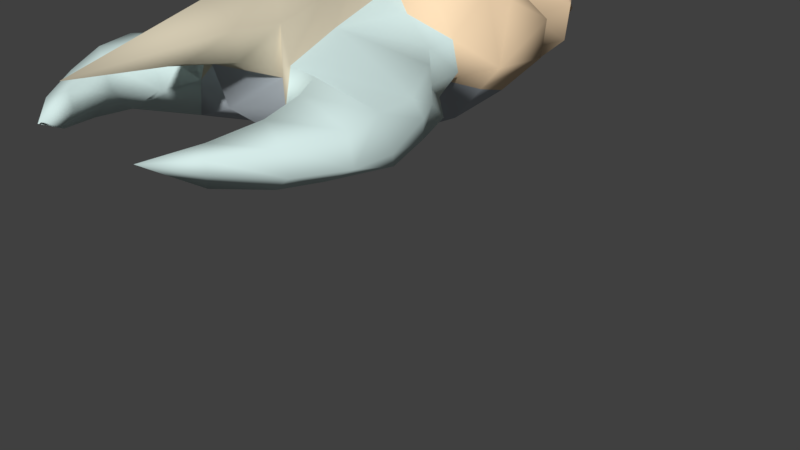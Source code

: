 # Source: SD_v_hgun.blend  (saved by Blender 2.79.0; exported with 4.5.12 LTS)
import bpy
from mathutils import Matrix  # noqa: F401  (used for matrix-valued properties, if any)

bpy.ops.wm.read_factory_settings(use_empty=True)
scene = bpy.context.scene
scene.name = 'v_hgun.qc'

# ---- collections
col_collection_1 = bpy.data.collections.new('Collection 1'); scene.collection.children.link(col_collection_1)

# ---- materials (node trees are filled in below, after node groups)
mat_hgun_bottom1_bmp = bpy.data.materials.new('HGUN_Bottom1.bmp')
mat_hgun_bottom1_bmp.alpha_threshold = 0.0
mat_hgun_bottom1_bmp.use_transparent_shadow = False
mat_hgun_bottom1_bmp.diffuse_color = (0.5106, 0.5649, 0.6113, 1.0)
mat_hgun_bottom1_bmp.roughness = 0.5
mat_hgun_cheek1_bmp = bpy.data.materials.new('HGUN_Cheek1.bmp')
mat_hgun_cheek1_bmp.alpha_threshold = 0.0
mat_hgun_cheek1_bmp.use_transparent_shadow = False
mat_hgun_cheek1_bmp.diffuse_color = (0.6757, 0.8376, 0.8178, 1.0)
mat_hgun_cheek1_bmp.roughness = 0.5
mat_hgun_horn1_bmp = bpy.data.materials.new('HGUN_Horn1.bmp')
mat_hgun_horn1_bmp.alpha_threshold = 0.0
mat_hgun_horn1_bmp.use_transparent_shadow = False
mat_hgun_horn1_bmp.diffuse_color = (0.6443, 0.58, 0.4368, 1.0)
mat_hgun_horn1_bmp.roughness = 0.5
mat_hgun_back1_bmp = bpy.data.materials.new('HGUN_Back1.bmp')
mat_hgun_back1_bmp.alpha_threshold = 0.0
mat_hgun_back1_bmp.use_transparent_shadow = False
mat_hgun_back1_bmp.diffuse_color = (0.9876, 0.7432, 0.4861, 1.0)
mat_hgun_back1_bmp.roughness = 0.5
mat_gordon_sleeve_bmp = bpy.data.materials.new('gordon_sleeve.bmp')
mat_gordon_sleeve_bmp.alpha_threshold = 0.0
mat_gordon_sleeve_bmp.use_transparent_shadow = False
mat_gordon_sleeve_bmp.diffuse_color = (0.6644, 0.6229, 0.6289, 1.0)
mat_gordon_sleeve_bmp.specular_color = (0.5, 0.5, 0.5)
mat_gordon_sleeve_bmp.roughness = 0.5
mat_gordon_sleeve_bmp.specular_intensity = 1.0

# ---- material node trees

# ---- world
world_world = bpy.data.worlds.new('World'); scene.world = world_world
world_world.color = (0.05088, 0.05088, 0.05088)
world_world.use_sun_shadow = False
world_world.sun_shadow_jitter_overblur = 0.0
world_world.cycles.sampling_method = 'MANUAL'

# ---- meshes
me_v_hgun_template_biped1 = bpy.data.meshes.new('v_Hgun_Template_Biped1')
me_v_hgun_template_biped1.from_pydata([(-0.606, -1.745, -4.005), (-3.656, -3.258, -3.628), (-4.706, -0.4709, -3.411), (-0.5871, -9.108, -2.348), (2.464, -3.221, -3.696), (3.514, -0.4409, -3.505), (4.402, 6.507, -1.434), (-0.5869, 7.822, -2.748), (-5.548, 6.477, -1.321), (-0.7887, -13.59, -0.09478), (-0.5285, -14.71, 2.6), (-2.79, -12.33, 1.844), (1.86, -12.35, 1.789), (2.611, -12.97, 0.5495), (3.933, -11.85, -2.156), (-5.097, -11.88, -2.055), (-3.569, -12.94, 0.6108), (6.701, 5.683, 0.2571), (5.351, 7.124, 0.2262), (2.852, 10.3, -1.566), (-0.5586, 12.24, -0.2579), (-3.998, 10.27, -1.49), (-4.729, 11.44, 0.4092), (-6.549, 7.238, 0.368), (-7.799, 5.651, 0.4171), (-6.568, 4.199, -0.9621), (-6.548, 1.369, -1.762), (-6.708, -0.9206, -1.027), (-5.559, -2.794, -0.2692), (-6.286, -4.087, -0.6867), (-7.908, -5.783, -0.8752), (6.752, -5.758, -1.046), (5.128, -4.062, -0.8088), (4.412, -2.76, -0.3842), (5.562, -0.8978, -1.16), (5.393, 1.399, -1.894), (5.432, 4.229, -1.104), (3.641, 11.47, 0.315), (-6.008, -2.93, 2.254), (-6.108, -5.07, 2.233), (-3.901, -4.326, 3.426), (-3.081, -8.5, 3.463), (-7.57, -6.553, 1.895), (-9.06, -9.734, 1.412), (-8.229, -7.154, 0.2997), (-9.509, -9.377, 0.5571), (-8.738, -8.949, -0.8175), (-9.897, -12.27, -0.1811), (-9.557, -11.75, -1.08), (-9.817, -14.83, -0.09305), (-7.616, -14.49, -1.531), (-8.408, -17.59, -0.02428), (-7.187, -17.16, -1.113), (-6.398, -20.43, 0.5948), (-5.788, -19.93, -0.5044), (-4.009, -22.38, 0.9649), (-5.088, -19.67, 0.5663), (-5.429, -19.59, 1.466), (-5.828, -16.9, 0.488), (-6.279, -16.86, 1.978), (-5.467, -14.19, -0.07956), (-5.969, -14.2, 2.32), (-5.371, -12.68, 2.605), (-3.221, -12.19, 2.611), (-9.469, -12.7, 1.859), (2.979, -4.16, 3.352), (1.919, -8.558, 3.426), (5.116, -4.994, 2.12), (6.41, -6.494, 1.884), (7.95, -9.801, 1.446), (7.121, -7.166, 0.2205), (8.311, -9.352, 0.362), (7.872, -8.933, -1.002), (8.786, -12.24, -0.3881), (8.407, -11.73, -1.278), (8.696, -14.8, -0.3002), (6.467, -14.46, -1.682), (7.293, -17.55, -0.2034), (6.043, -17.12, -1.264), (5.292, -20.4, 0.4629), (4.653, -19.89, -0.6271), (2.912, -22.35, 0.8898), (3.982, -19.64, 0.4626), (4.342, -19.55, 1.353), (4.722, -16.87, 0.3654), (5.211, -16.83, 1.846), (4.356, -14.16, -0.1827), (4.905, -14.17, 2.198), (4.31, -12.65, 2.494), (2.31, -12.22, 2.477), (8.385, -12.66, 1.661), (-6.269, -20.36, 1.135), (-8.189, -17.53, 1.336), (-9.389, -14.85, 1.677), (5.172, -20.32, 1.003), (7.102, -17.5, 1.156), (8.305, -14.82, 1.479), (-6.577, -5.238, 0.1522), (-6.427, -2.728, 0.3843), (5.477, -5.302, 0.1704), (5.317, -2.692, 0.2524), (5.216, -3.104, 2.132), (-1.942, -2.867, 4.343), (1.038, -2.907, 4.347), (-1.932, -6.297, 4.904), (-0.5125, -5.013, 5.452), (-2.392, -8.807, 4.95), (-0.4831, -10.31, 6.352), (-2.802, -12.39, 4.575), (-2.5, -14.8, 4.809), (-2.489, -14.75, 3.119), (-0.2996, -23.3, 4.129), (-0.5189, -17.45, 3.184), (0.9708, -17.49, 3.645), (1.441, -14.72, 3.071), (1.5, -14.77, 4.761), (1.948, -12.41, 4.521), (1.398, -8.776, 4.896), (0.9279, -6.268, 4.865), (-1.892, -0.5423, 5.145), (-0.4928, -0.6765, 5.843), (1.038, -0.5144, 5.105), (-0.4808, -14.79, 5.91), (-4.313, -2.861, 5.141), (-4.264, -0.5116, 5.903), (-3.252, -0.3032, 4.731), (-2.562, 3.804, 5.151), (-0.4926, 7.826, 5.512), (1.388, 3.775, 5.103), (1.548, 7.826, 5.164), (2.158, 3.468, 4.234), (4.209, 7.638, 3.875), (6.45, 6.52, 2.147), (5.97, 7.361, 2.297), (3.4, 8.616, 2.315), (2.77, 11.3, 2.284), (-0.5306, 11.81, 3.025), (0.9086, 8.813, 3.773), (-7.779, -0.7959, 0.4173), (-8.379, 2.339, 0.3467), (-8.07, 3.129, 2.327), (-6.999, 2.759, 0.3876), (-6.75, 3.549, 2.058), (-7.51, 6.5, 2.307), (-7.12, 7.499, 2.438), (-4.47, 8.59, 2.399), (-5.302, 7.659, 3.979), (-2.532, 7.802, 5.211), (-3.022, 3.595, 4.3), (-6.443, -0.5907, 4.832), (-6.831, 1.259, 3.548), (-5.922, 2.589, 4.108), (6.681, -0.7647, 0.2554), (5.625, -0.6454, 4.32), (5.799, 1.289, 3.406), (4.908, 2.619, 3.986), (7.01, 3.159, 2.157), (5.68, 3.579, 1.916), (5.891, 2.789, 0.2466), (-3.82, 11.28, 2.36), (-1.931, 8.789, 3.801), (4.855, 1.273, 5.751), (3.205, -0.7062, 5.368), (2.248, -0.2932, 4.734), (7.271, 2.369, 0.1775), (-5.652, -0.3003, 4.322), (-5.904, 1.068, 6.273), (4.636, -0.2753, 4.21), (3.275, -2.946, 4.657), (-2.688, 9.417, 0.0364), (-1.231, 12.82, -1.12), (-1.209, 9.471, -1.151), (-2.878, 12.78, 0.1379), (-2.718, 9.434, 1.524), (-2.619, 8.701, 1.463), (-2.608, 8.696, 0.2881), (-2.609, 8.7, 0.1547), (-2.59, 8.694, 0.01649), (-1.319, 8.68, -1.001), (0.06161, 9.478, -1.212), (0.1618, 8.66, -1.082), (0.07027, 8.665, -1.122), (1.186, 9.429, -0.5319), (1.45, 12.8, -0.557), (0.2005, 12.86, -1.331), (-0.9929, 8.671, -1.099), (-0.06797, 8.66, -1.141), (1.737, 9.45, 1.108), (1.539, 8.66, 1.319), (1.606, 8.656, 1.036), (1.242, 9.418, 2.415), (1.792, 12.72, 2.607), (1.984, 12.67, 1.029), (1.614, 9.433, 0.1492), (1.489, 8.655, 0.1899), (1.583, 8.651, 0.8973), (0.4486, 8.674, 2.798), (-0.2173, 8.684, 2.893), (0.6633, 8.669, 2.707), (-0.302, 8.687, 2.882), (-0.9127, 8.691, 2.82), (0.9896, 8.656, -0.5771), (-2.838, 12.78, 1.793), (-2.117, 12.8, 2.581), (-0.8659, 12.76, 3.232), (0.6466, 12.73, 3.287), (-1.463, 8.696, 2.62), (-1.533, 8.7, 2.585), (-2.168, 8.703, 2.2), (-2.35, 8.706, 1.996), (-2.833, 9.379, 1.477), (1.417, 9.36, 2.464), (1.097, 8.649, -0.4689), (1.411, 8.653, 0.03333), (-2.798, 8.708, 1.443), (-2.721, 8.706, 1.425), (1.306, 8.666, 2.381), (1.359, 8.663, 2.43), (1.161, 8.663, 2.333), (-1.243, 8.679, -1.071)], [], [(0, 1, 2), (0, 3, 1), (0, 4, 3), (0, 5, 4), (0, 6, 5), (0, 7, 6), (0, 8, 7), (0, 2, 8), (9, 10, 11), (9, 12, 10), (9, 13, 12), (9, 14, 13), (9, 3, 14), (9, 15, 3), (9, 16, 15), (9, 11, 16), (17, 6, 18), (18, 6, 19), (6, 7, 19), (19, 7, 20), (7, 21, 20), (20, 21, 22), (21, 23, 22), (8, 21, 7), (8, 23, 21), (8, 24, 23), (8, 25, 24), (8, 2, 25), (26, 2, 27), (27, 2, 28), (2, 1, 28), (28, 1, 29), (1, 30, 29), (31, 4, 32), (32, 4, 33), (4, 5, 33), (33, 5, 34), (5, 35, 34), (17, 36, 6), (6, 36, 5), (36, 35, 5), (20, 37, 19), (19, 37, 18), (2, 26, 25), (30, 1, 3), (4, 31, 3), (38, 39, 40), (40, 39, 41), (39, 42, 41), (41, 42, 43), (42, 44, 43), (43, 44, 45), (44, 46, 45), (45, 46, 47), (46, 48, 47), (47, 48, 49), (48, 50, 49), (49, 50, 51), (50, 52, 51), (51, 52, 53), (52, 54, 53), (53, 54, 55), (54, 56, 55), (55, 56, 57), (56, 58, 57), (57, 58, 59), (58, 60, 59), (59, 60, 61), (60, 16, 61), (61, 16, 62), (16, 63, 62), (62, 63, 64), (63, 43, 64), (64, 43, 45), (65, 66, 67), (67, 66, 68), (66, 69, 68), (68, 69, 70), (69, 71, 70), (70, 71, 72), (71, 73, 72), (72, 73, 74), (73, 75, 74), (74, 75, 76), (75, 77, 76), (76, 77, 78), (77, 79, 78), (78, 79, 80), (79, 81, 80), (80, 81, 82), (81, 83, 82), (82, 83, 84), (83, 85, 84), (84, 85, 86), (85, 87, 86), (86, 87, 13), (87, 88, 13), (13, 88, 89), (88, 90, 89), (89, 90, 69), (90, 71, 69), (55, 91, 53), (53, 91, 51), (91, 92, 51), (51, 92, 49), (92, 93, 49), (49, 93, 64), (93, 61, 64), (64, 61, 62), (79, 94, 81), (81, 94, 83), (94, 95, 83), (83, 95, 85), (95, 96, 85), (85, 96, 87), (96, 90, 87), (87, 90, 88), (97, 98, 29), (97, 39, 98), (97, 42, 39), (97, 44, 42), (97, 30, 44), (97, 29, 30), (99, 32, 100), (99, 31, 32), (99, 70, 31), (99, 68, 70), (99, 67, 68), (99, 100, 67), (55, 57, 91), (91, 57, 92), (57, 59, 92), (92, 59, 93), (59, 61, 93), (50, 58, 52), (50, 60, 58), (50, 16, 60), (50, 15, 16), (50, 48, 15), (76, 14, 74), (76, 13, 14), (76, 86, 13), (76, 84, 86), (76, 78, 84), (79, 77, 94), (94, 77, 95), (77, 75, 95), (95, 75, 96), (75, 90, 96), (46, 15, 48), (46, 3, 15), (46, 30, 3), (46, 44, 30), (72, 31, 70), (72, 3, 31), (72, 14, 3), (72, 74, 14), (49, 64, 47), (47, 64, 45), (52, 58, 54), (54, 58, 56), (100, 101, 67), (67, 101, 65), (75, 73, 90), (90, 73, 71), (78, 80, 84), (84, 80, 82), (98, 28, 29), (98, 39, 38), (102, 40, 41), (43, 63, 41), (33, 100, 32), (66, 65, 103), (89, 69, 66), (41, 104, 102), (102, 104, 105), (104, 106, 105), (105, 106, 107), (106, 108, 107), (107, 108, 109), (108, 110, 109), (109, 110, 111), (110, 112, 111), (111, 112, 113), (112, 114, 113), (113, 114, 115), (114, 116, 115), (115, 116, 107), (116, 117, 107), (107, 117, 105), (117, 118, 105), (105, 118, 103), (118, 66, 103), (110, 10, 112), (112, 10, 114), (10, 12, 114), (114, 12, 116), (12, 13, 116), (116, 13, 89), (11, 108, 16), (16, 108, 63), (108, 106, 63), (63, 106, 41), (106, 104, 41), (105, 119, 102), (105, 120, 119), (105, 121, 120), (105, 103, 121), (109, 122, 107), (107, 122, 115), (122, 111, 115), (115, 111, 113), (118, 117, 66), (66, 117, 89), (117, 116, 89), (10, 110, 11), (11, 110, 108), (122, 109, 111), (123, 102, 124), (124, 102, 125), (102, 119, 125), (125, 119, 126), (119, 120, 126), (126, 120, 127), (120, 128, 127), (127, 128, 129), (128, 130, 129), (129, 130, 131), (130, 132, 131), (131, 132, 133), (132, 18, 133), (133, 18, 134), (18, 37, 134), (134, 37, 135), (37, 136, 135), (135, 136, 137), (136, 127, 137), (137, 127, 129), (28, 138, 27), (27, 138, 139), (138, 140, 139), (139, 140, 141), (140, 142, 141), (141, 142, 24), (142, 143, 24), (24, 143, 23), (143, 144, 23), (23, 144, 145), (144, 146, 145), (145, 146, 147), (146, 148, 147), (147, 148, 126), (148, 125, 126), (102, 123, 40), (40, 123, 38), (123, 149, 38), (38, 149, 138), (149, 150, 138), (138, 150, 140), (150, 151, 140), (140, 151, 142), (151, 148, 142), (142, 148, 143), (148, 146, 143), (143, 146, 144), (100, 152, 101), (101, 152, 153), (152, 154, 153), (153, 154, 155), (154, 156, 155), (155, 156, 157), (156, 158, 157), (157, 158, 17), (158, 36, 17), (20, 22, 136), (136, 22, 159), (22, 145, 159), (159, 145, 160), (145, 147, 160), (160, 147, 127), (147, 126, 127), (153, 155, 161), (161, 155, 162), (155, 130, 162), (162, 130, 163), (130, 128, 163), (163, 128, 121), (128, 120, 121), (33, 34, 152), (152, 34, 164), (34, 35, 164), (164, 35, 158), (35, 36, 158), (165, 124, 166), (165, 123, 124), (165, 149, 123), (165, 166, 149), (151, 124, 148), (151, 166, 124), (151, 149, 166), (151, 150, 149), (167, 161, 162), (167, 153, 161), (167, 168, 153), (167, 162, 168), (103, 163, 121), (103, 162, 163), (103, 168, 162), (103, 65, 168), (155, 157, 130), (130, 157, 132), (157, 17, 132), (132, 17, 18), (134, 131, 133), (134, 129, 131), (134, 137, 129), (134, 135, 137), (139, 141, 26), (26, 141, 25), (141, 24, 25), (158, 156, 164), (164, 156, 152), (156, 154, 152), (28, 98, 138), (138, 98, 38), (127, 136, 160), (160, 136, 159), (153, 168, 101), (101, 168, 65), (27, 139, 26), (124, 125, 148), (22, 23, 145), (20, 136, 37), (33, 152, 100), (169, 170, 171), (169, 172, 170), (169, 173, 172), (169, 174, 173), (169, 175, 174), (169, 176, 175), (169, 177, 176), (169, 178, 177), (169, 171, 178), (179, 180, 181), (179, 182, 180), (179, 183, 182), (179, 184, 183), (179, 170, 184), (179, 171, 170), (179, 185, 171), (179, 186, 185), (179, 181, 186), (187, 188, 189), (187, 190, 188), (187, 191, 190), (187, 192, 191), (187, 193, 192), (187, 194, 193), (187, 195, 194), (187, 189, 195), (196, 197, 198), (198, 197, 188), (197, 199, 188), (188, 199, 195), (199, 200, 195), (195, 200, 201), (200, 180, 201), (202, 203, 172), (172, 203, 170), (203, 204, 170), (170, 204, 192), (204, 205, 192), (192, 205, 191), (203, 206, 204), (203, 207, 206), (203, 208, 207), (203, 209, 208), (203, 210, 209), (203, 202, 210), (175, 178, 207), (207, 178, 206), (178, 185, 206), (206, 185, 200), (185, 180, 200), (205, 211, 191), (205, 198, 211), (205, 196, 198), (205, 197, 196), (205, 204, 197), (193, 183, 192), (193, 182, 183), (193, 212, 182), (193, 213, 212), (193, 194, 213), (208, 209, 207), (207, 209, 174), (209, 214, 174), (174, 214, 215), (191, 211, 190), (190, 211, 216), (211, 217, 216), (214, 210, 215), (215, 210, 173), (210, 202, 173), (188, 218, 198), (198, 218, 217), (218, 216, 217), (212, 213, 201), (201, 213, 195), (213, 194, 195), (212, 201, 182), (182, 201, 180), (192, 183, 170), (170, 183, 184), (185, 219, 171), (171, 219, 178), (181, 180, 186), (186, 180, 185), (176, 177, 175), (175, 177, 178), (198, 217, 211), (204, 206, 200), (204, 200, 199), (174, 215, 173), (172, 173, 202), (218, 190, 216), (209, 210, 214), (195, 189, 188), (178, 219, 185), (207, 174, 175), (197, 204, 199), (188, 190, 218)])
me_v_hgun_template_biped1.polygons.foreach_set('use_smooth', [True] * 432)
me_v_hgun_template_biped1.polygons.foreach_set('material_index', [0, 0, 0, 0, 0, 0, 0, 0, 0, 0, 0, 0, 0, 0, 0, 0, 0, 0, 0, 0, 0, 0, 0, 0, 0, 0, 0, 0, 0, 0, 0, 0, 0, 0, 0, 0, 0, 0, 0, 0, 0, 0, 0, 0, 0, 0, 1, 1, 1, 1, 1, 1, 1, 1, 1, 1, 1, 1, 1, 1, 1, 1, 1, 1, 1, 1, 1, 1, 1, 1, 1, 1, 1, 1, 1, 1, 1, 1, 1, 1, 1, 1, 1, 1, 1, 1, 1, 1, 1, 1, 1, 1, 1, 1, 1, 1, 1, 1, 1, 1, 1, 1, 1, 1, 1, 1, 1, 1, 1, 1, 1, 1, 1, 1, 1, 1, 1, 1, 1, 1, 1, 1, 1, 1, 1, 1, 1, 1, 1, 1, 1, 1, 1, 1, 1, 1, 1, 1, 1, 1, 1, 1, 1, 1, 1, 1, 1, 1, 1, 1, 1, 1, 1, 1, 1, 1, 1, 1, 1, 1, 1, 1, 1, 1, 1, 1, 1, 1, 1, 1, 1, 1, 1, 1, 2, 2, 2, 2, 2, 2, 2, 2, 2, 2, 2, 2, 2, 2, 2, 2, 2, 2, 2, 2, 2, 2, 2, 2, 2, 2, 2, 2, 2, 2, 2, 2, 2, 2, 2, 2, 2, 2, 2, 2, 2, 2, 2, 2, 3, 3, 3, 3, 3, 3, 3, 3, 3, 3, 3, 3, 3, 3, 3, 3, 3, 3, 3, 3, 3, 3, 3, 3, 3, 3, 3, 3, 3, 3, 3, 3, 3, 3, 3, 3, 3, 3, 3, 3, 3, 3, 3, 3, 3, 3, 3, 3, 3, 3, 3, 3, 3, 3, 3, 3, 3, 3, 3, 3, 3, 3, 3, 3, 3, 3, 3, 3, 3, 3, 3, 3, 3, 3, 3, 3, 3, 3, 3, 3, 3, 3, 3, 3, 3, 3, 3, 3, 3, 3, 3, 3, 3, 3, 3, 3, 3, 3, 3, 3, 3, 3, 3, 3, 3, 3, 3, 3, 3, 3, 3, 3, 3, 3, 3, 3, 4, 4, 4, 4, 4, 4, 4, 4, 4, 4, 4, 4, 4, 4, 4, 4, 4, 4, 4, 4, 4, 4, 4, 4, 4, 4, 4, 4, 4, 4, 4, 4, 4, 4, 4, 4, 4, 4, 4, 4, 4, 4, 4, 4, 4, 4, 4, 4, 4, 4, 4, 4, 4, 4, 4, 4, 4, 4, 4, 4, 4, 4, 4, 4, 4, 4, 4, 4, 4, 4, 4, 4, 4, 4, 4, 4, 4, 4, 4, 4, 4, 4, 4, 4, 4, 4, 4, 4, 4, 4, 4, 4, 4, 4, 4, 4, 4, 4])
_k = set([(123, 124), (123, 149), (124, 166), (149, 166), (153, 161), (153, 168), (161, 162), (162, 168), (173, 174), (173, 202), (190, 191), (190, 218), (191, 211), (199, 204), (200, 204), (202, 210), (210, 214), (211, 217)])
me_v_hgun_template_biped1.attributes.new('sharp_edge', 'BOOLEAN', 'EDGE').data.foreach_set('value', [ (min(e.vertices), max(e.vertices)) in _k for e in me_v_hgun_template_biped1.edges])
_uv = me_v_hgun_template_biped1.uv_layers.new(name='UVMap')
_uv.uv.foreach_set('vector', [0.4844, 0.5781, 0.6875, 0.625, 0.7656, 0.5312, 0.4844, 0.5781, 0.4844, 0.8125, 0.6875, 0.625, 0.4844, 0.5781, 0.2812, 0.625, 0.4844, 0.8125, 0.4844, 0.5781, 0.2031, 0.5312, 0.2812, 0.625, 0.4844, 0.5781, 0.1562, 0.2969, 0.2031, 0.5312, 0.4844, 0.5781, 0.4844, 0.25, 0.1562, 0.2969, 0.4844, 0.5781, 0.8125, 0.2969, 0.4844, 0.25, 0.4844, 0.5781, 0.7656, 0.5312, 0.8125, 0.2969, 0.5, 0.9531, 0.4844, 1.0, 0.6406, 0.9219, 0.5, 0.9531, 0.3281, 0.9219, 0.4844, 1.0, 0.5, 0.9531, 0.2656, 0.9375, 0.3281, 0.9219, 0.5, 0.9531, 0.1875, 0.9062, 0.2656, 0.9375, 0.5, 0.9531, 0.4844, 0.8125, 0.1875, 0.9062, 0.5, 0.9531, 0.7812, 0.9062, 0.4844, 0.8125, 0.5, 0.9531, 0.6875, 0.9375, 0.7812, 0.9062, 0.5, 0.9531, 0.6406, 0.9219, 0.6875, 0.9375, 0.0, 0.3281, 0.1562, 0.2969, 0.09375, 0.2812, 0.09375, 0.2812, 0.1562, 0.2969, 0.25, 0.1562, 0.1562, 0.2969, 0.4844, 0.25, 0.25, 0.1562, 0.25, 0.1562, 0.4844, 0.25, 0.4844, 0.01562, 0.4844, 0.25, 0.7188, 0.1562, 0.4844, 0.01562, 0.4844, 0.01562, 0.7188, 0.1562, 0.7656, 0.09375, 0.7188, 0.1562, 0.8906, 0.2812, 0.7656, 0.09375, 0.8125, 0.2969, 0.7188, 0.1562, 0.4844, 0.25, 0.8125, 0.2969, 0.8906, 0.2812, 0.7188, 0.1562, 0.8125, 0.2969, 0.9688, 0.3281, 0.8906, 0.2812, 0.8125, 0.2969, 0.8906, 0.375, 0.9688, 0.3281, 0.8125, 0.2969, 0.7656, 0.5312, 0.8906, 0.375, 0.8906, 0.4688, 0.7656, 0.5312, 0.8906, 0.5469, 0.8906, 0.5469, 0.7656, 0.5312, 0.8125, 0.6094, 0.7656, 0.5312, 0.6875, 0.625, 0.8125, 0.6094, 0.8125, 0.6094, 0.6875, 0.625, 0.875, 0.6406, 0.6875, 0.625, 0.9844, 0.7031, 0.875, 0.6406, 0.0, 0.7031, 0.2812, 0.625, 0.09375, 0.6406, 0.09375, 0.6406, 0.2812, 0.625, 0.1562, 0.6094, 0.2812, 0.625, 0.2031, 0.5312, 0.1562, 0.6094, 0.1562, 0.6094, 0.2031, 0.5312, 0.07812, 0.5469, 0.2031, 0.5312, 0.07812, 0.4688, 0.07812, 0.5469, 0.0, 0.3281, 0.07812, 0.375, 0.1562, 0.2969, 0.1562, 0.2969, 0.07812, 0.375, 0.2031, 0.5312, 0.07812, 0.375, 0.07812, 0.4688, 0.2031, 0.5312, 0.4844, 0.01562, 0.2031, 0.09375, 0.25, 0.1562, 0.25, 0.1562, 0.2031, 0.09375, 0.09375, 0.2812, 0.7656, 0.5312, 0.8906, 0.4688, 0.8906, 0.375, 0.9844, 0.7031, 0.6875, 0.625, 0.4844, 0.8125, 0.2812, 0.625, 0.0, 0.7031, 0.4844, 0.8125, 0.5882, 0.979, 0.5882, 0.8741, 0.3676, 0.9091, 0.3676, 0.9091, 0.5882, 0.8741, 0.2647, 0.6993, 0.5882, 0.8741, 0.7353, 0.7832, 0.2647, 0.6993, 0.2647, 0.6993, 0.7353, 0.7832, 0.8824, 0.6434, 0.7353, 0.7832, 0.8088, 0.7692, 0.8824, 0.6434, 0.8824, 0.6434, 0.8088, 0.7692, 0.9265, 0.6573, 0.8088, 0.7692, 0.8529, 0.6783, 0.9265, 0.6573, 0.9265, 0.6573, 0.8529, 0.6783, 0.9412, 0.5175, 0.8529, 0.6783, 0.9118, 0.5385, 0.9412, 0.5175, 0.9412, 0.5175, 0.9118, 0.5385, 0.9265, 0.3846, 0.9118, 0.5385, 0.7059, 0.4056, 0.9265, 0.3846, 0.9265, 0.3846, 0.7059, 0.4056, 0.7794, 0.2517, 0.7059, 0.4056, 0.6618, 0.2727, 0.7794, 0.2517, 0.7794, 0.2517, 0.6618, 0.2727, 0.5735, 0.1049, 0.6618, 0.2727, 0.5147, 0.1329, 0.5735, 0.1049, 0.5735, 0.1049, 0.5147, 0.1329, 0.3382, 0.006993, 0.5147, 0.1329, 0.4412, 0.1469, 0.3382, 0.006993, 0.3382, 0.006993, 0.4412, 0.1469, 0.4706, 0.1469, 0.4412, 0.1469, 0.5294, 0.2867, 0.4706, 0.1469, 0.4706, 0.1469, 0.5294, 0.2867, 0.5735, 0.2867, 0.5294, 0.2867, 0.5, 0.4196, 0.5735, 0.2867, 0.5735, 0.2867, 0.5, 0.4196, 0.5441, 0.4196, 0.5, 0.4196, 0.3088, 0.4825, 0.5441, 0.4196, 0.5441, 0.4196, 0.3088, 0.4825, 0.4853, 0.4965, 0.3088, 0.4825, 0.2794, 0.5175, 0.4853, 0.4965, 0.4853, 0.4965, 0.2794, 0.5175, 0.8971, 0.4965, 0.2794, 0.5175, 0.8824, 0.6434, 0.8971, 0.4965, 0.8971, 0.4965, 0.8824, 0.6434, 0.9265, 0.6573, 0.3529, 0.9231, 0.2353, 0.6993, 0.5735, 0.8811, 0.5735, 0.8811, 0.2353, 0.6993, 0.7059, 0.8112, 0.2353, 0.6993, 0.8529, 0.6364, 0.7059, 0.8112, 0.7059, 0.8112, 0.8529, 0.6364, 0.7794, 0.7762, 0.8529, 0.6364, 0.8824, 0.6643, 0.7794, 0.7762, 0.7794, 0.7762, 0.8824, 0.6643, 0.8382, 0.6853, 0.8824, 0.6643, 0.9265, 0.5175, 0.8382, 0.6853, 0.8382, 0.6853, 0.9265, 0.5175, 0.8824, 0.5455, 0.9265, 0.5175, 0.8971, 0.3916, 0.8824, 0.5455, 0.8824, 0.5455, 0.8971, 0.3916, 0.6765, 0.4126, 0.8971, 0.3916, 0.75, 0.2517, 0.6765, 0.4126, 0.6765, 0.4126, 0.75, 0.2517, 0.6324, 0.2797, 0.75, 0.2517, 0.5441, 0.1119, 0.6324, 0.2797, 0.6324, 0.2797, 0.5441, 0.1119, 0.4853, 0.1399, 0.5441, 0.1119, 0.3088, 0.01399, 0.4853, 0.1399, 0.4853, 0.1399, 0.3088, 0.01399, 0.4265, 0.1538, 0.3088, 0.01399, 0.4559, 0.1538, 0.4265, 0.1538, 0.4265, 0.1538, 0.4559, 0.1538, 0.5, 0.2867, 0.4559, 0.1538, 0.5441, 0.2937, 0.5, 0.2867, 0.5, 0.2867, 0.5441, 0.2937, 0.4706, 0.4266, 0.5441, 0.2937, 0.5294, 0.4266, 0.4706, 0.4266, 0.4706, 0.4266, 0.5294, 0.4266, 0.2941, 0.4825, 0.5294, 0.4266, 0.4706, 0.4965, 0.2941, 0.4825, 0.2941, 0.4825, 0.4706, 0.4965, 0.2647, 0.5175, 0.4706, 0.4965, 0.8824, 0.4965, 0.2647, 0.5175, 0.2647, 0.5175, 0.8824, 0.4965, 0.8529, 0.6364, 0.8824, 0.4965, 0.8824, 0.6643, 0.8529, 0.6364, 0.3382, 0.006993, 0.5588, 0.1119, 0.5735, 0.1049, 0.5735, 0.1049, 0.5588, 0.1119, 0.7794, 0.2517, 0.5588, 0.1119, 0.75, 0.2517, 0.7794, 0.2517, 0.7794, 0.2517, 0.75, 0.2517, 0.9265, 0.3846, 0.75, 0.2517, 0.8824, 0.3846, 0.9265, 0.3846, 0.9265, 0.3846, 0.8824, 0.3846, 0.8971, 0.4965, 0.8824, 0.3846, 0.5441, 0.4196, 0.8971, 0.4965, 0.8971, 0.4965, 0.5441, 0.4196, 0.4853, 0.4965, 0.5441, 0.1119, 0.5294, 0.1189, 0.3088, 0.01399, 0.3088, 0.01399, 0.5294, 0.1189, 0.4559, 0.1538, 0.5294, 0.1189, 0.7353, 0.2587, 0.4559, 0.1538, 0.4559, 0.1538, 0.7353, 0.2587, 0.5441, 0.2937, 0.7353, 0.2587, 0.8529, 0.3916, 0.5441, 0.2937, 0.5441, 0.2937, 0.8529, 0.3916, 0.5294, 0.4266, 0.8529, 0.3916, 0.8824, 0.4965, 0.5294, 0.4266, 0.5294, 0.4266, 0.8824, 0.4965, 0.4706, 0.4965, 0.6324, 0.8601, 0.6324, 0.993, 0.6176, 0.9231, 0.6324, 0.8601, 0.5882, 0.8741, 0.6324, 0.993, 0.6324, 0.8601, 0.7353, 0.7832, 0.5882, 0.8741, 0.6324, 0.8601, 0.8088, 0.7692, 0.7353, 0.7832, 0.6324, 0.8601, 0.7794, 0.8392, 0.8088, 0.7692, 0.6324, 0.8601, 0.6176, 0.9231, 0.7794, 0.8392, 0.6176, 0.8671, 0.5882, 0.9301, 0.6029, 1.0, 0.6176, 0.8671, 0.75, 0.8462, 0.5882, 0.9301, 0.6176, 0.8671, 0.7794, 0.7762, 0.75, 0.8462, 0.6176, 0.8671, 0.7059, 0.8112, 0.7794, 0.7762, 0.6176, 0.8671, 0.5735, 0.8811, 0.7059, 0.8112, 0.6176, 0.8671, 0.6029, 1.0, 0.5735, 0.8811, 0.3382, 0.006993, 0.4706, 0.1469, 0.5588, 0.1119, 0.5588, 0.1119, 0.4706, 0.1469, 0.75, 0.2517, 0.4706, 0.1469, 0.5735, 0.2867, 0.75, 0.2517, 0.75, 0.2517, 0.5735, 0.2867, 0.8824, 0.3846, 0.5735, 0.2867, 0.5441, 0.4196, 0.8824, 0.3846, 0.7059, 0.4056, 0.5294, 0.2867, 0.6618, 0.2727, 0.7059, 0.4056, 0.5, 0.4196, 0.5294, 0.2867, 0.7059, 0.4056, 0.3088, 0.4825, 0.5, 0.4196, 0.7059, 0.4056, 0.4706, 0.5385, 0.3088, 0.4825, 0.7059, 0.4056, 0.9118, 0.5385, 0.4706, 0.5385, 0.6765, 0.4126, 0.4412, 0.5385, 0.8824, 0.5455, 0.6765, 0.4126, 0.2941, 0.4825, 0.4412, 0.5385, 0.6765, 0.4126, 0.4706, 0.4266, 0.2941, 0.4825, 0.6765, 0.4126, 0.5, 0.2867, 0.4706, 0.4266, 0.6765, 0.4126, 0.6324, 0.2797, 0.5, 0.2867, 0.5441, 0.1119, 0.75, 0.2517, 0.5294, 0.1189, 0.5294, 0.1189, 0.75, 0.2517, 0.7353, 0.2587, 0.75, 0.2517, 0.8971, 0.3916, 0.7353, 0.2587, 0.7353, 0.2587, 0.8971, 0.3916, 0.8529, 0.3916, 0.8971, 0.3916, 0.8824, 0.4965, 0.8529, 0.3916, 0.8529, 0.6783, 0.4706, 0.5385, 0.9118, 0.5385, 0.8529, 0.6783, 0.02941, 0.6713, 0.4706, 0.5385, 0.8529, 0.6783, 0.7794, 0.8392, 0.02941, 0.6713, 0.8529, 0.6783, 0.8088, 0.7692, 0.7794, 0.8392, 0.8382, 0.6853, 0.75, 0.8462, 0.7794, 0.7762, 0.8382, 0.6853, 0.0, 0.6783, 0.75, 0.8462, 0.8382, 0.6853, 0.4412, 0.5385, 0.0, 0.6783, 0.8382, 0.6853, 0.8824, 0.5455, 0.4412, 0.5385, 0.9265, 0.3846, 0.8971, 0.4965, 0.9412, 0.5175, 0.9412, 0.5175, 0.8971, 0.4965, 0.9265, 0.6573, 0.6618, 0.2727, 0.5294, 0.2867, 0.5147, 0.1329, 0.5147, 0.1329, 0.5294, 0.2867, 0.4412, 0.1469, 0.6029, 1.0, 0.5882, 0.979, 0.5735, 0.8811, 0.5735, 0.8811, 0.5882, 0.979, 0.3529, 0.9231, 0.8971, 0.3916, 0.9265, 0.5175, 0.8824, 0.4965, 0.8824, 0.4965, 0.9265, 0.5175, 0.8824, 0.6643, 0.6324, 0.2797, 0.4853, 0.1399, 0.5, 0.2867, 0.5, 0.2867, 0.4853, 0.1399, 0.4265, 0.1538, 0.6324, 0.993, 0.5441, 0.986, 0.6176, 0.9231, 0.6324, 0.993, 0.5882, 0.8741, 0.5882, 0.979, 0.2353, 0.972, 0.3676, 0.9091, 0.2647, 0.6993, 0.8824, 0.6434, 0.2794, 0.5175, 0.2647, 0.6993, 0.5147, 0.993, 0.6029, 1.0, 0.5882, 0.9301, 0.2353, 0.6993, 0.3529, 0.9231, 0.2647, 0.8951, 0.2647, 0.5175, 0.8529, 0.6364, 0.2353, 0.6993, 0.6284, 0.55, 0.7297, 0.7, 0.8784, 0.625, 0.8784, 0.625, 0.7297, 0.7, 0.7838, 0.85, 0.7297, 0.7, 0.6216, 0.775, 0.7838, 0.85, 0.7838, 0.85, 0.6216, 0.775, 0.5608, 1.0, 0.6216, 0.775, 0.473, 0.7, 0.5608, 1.0, 0.5608, 1.0, 0.473, 0.7, 0.3649, 0.725, 0.473, 0.7, 0.3716, 0.4, 0.3649, 0.725, 0.3649, 0.725, 0.3716, 0.4, 0.0, 0.55, 0.3716, 0.4, 0.2568, 0.425, 0.0, 0.55, 0.0, 0.55, 0.2568, 0.425, 0.25, 0.475, 0.2568, 0.425, 0.3716, 0.4, 0.25, 0.475, 0.25, 0.475, 0.3716, 0.4, 0.3649, 0.725, 0.3716, 0.4, 0.4662, 0.7, 0.3649, 0.725, 0.3649, 0.725, 0.4662, 0.7, 0.5608, 1.0, 0.4662, 0.7, 0.6284, 0.775, 0.5608, 1.0, 0.5608, 1.0, 0.6284, 0.775, 0.7838, 0.85, 0.6284, 0.775, 0.7297, 0.7, 0.7838, 0.85, 0.7838, 0.85, 0.7297, 0.7, 0.8784, 0.65, 0.7297, 0.7, 0.6351, 0.55, 0.8784, 0.65, 0.3716, 0.4, 0.3716, 0.3, 0.2568, 0.425, 0.2568, 0.425, 0.3716, 0.3, 0.3716, 0.4, 0.3716, 0.3, 0.473, 0.225, 0.3716, 0.4, 0.3716, 0.4, 0.473, 0.225, 0.4662, 0.7, 0.473, 0.225, 0.4459, 0.025, 0.4662, 0.7, 0.4662, 0.7, 0.4459, 0.025, 0.473, 0.45, 0.473, 0.225, 0.473, 0.7, 0.4459, 0.05, 0.4459, 0.05, 0.473, 0.7, 0.4797, 0.45, 0.473, 0.7, 0.6216, 0.775, 0.4797, 0.45, 0.4797, 0.45, 0.6216, 0.775, 0.6284, 0.55, 0.6216, 0.775, 0.7297, 0.7, 0.6284, 0.55, 0.7838, 0.85, 0.9797, 0.775, 0.8784, 0.625, 0.7838, 0.85, 0.973, 0.925, 0.9797, 0.775, 0.7838, 0.85, 0.9797, 0.775, 0.973, 0.925, 0.7838, 0.85, 0.8784, 0.65, 0.9797, 0.775, 0.3649, 0.725, 0.3649, 0.925, 0.5608, 1.0, 0.5608, 1.0, 0.3649, 0.925, 0.3649, 0.725, 0.3649, 0.925, 0.0, 0.55, 0.3649, 0.725, 0.3649, 0.725, 0.0, 0.55, 0.25, 0.475, 0.7297, 0.7, 0.6284, 0.775, 0.6351, 0.55, 0.6351, 0.55, 0.6284, 0.775, 0.473, 0.45, 0.6284, 0.775, 0.4662, 0.7, 0.473, 0.45, 0.3716, 0.3, 0.3716, 0.4, 0.473, 0.225, 0.473, 0.225, 0.3716, 0.4, 0.473, 0.7, 0.3649, 0.925, 0.3649, 0.725, 0.0, 0.55, 0.7153, 0.07182, 0.5764, 0.07182, 0.7153, 0.1823, 0.7153, 0.1823, 0.5764, 0.07182, 0.6528, 0.1934, 0.5764, 0.07182, 0.5694, 0.1823, 0.6528, 0.1934, 0.6528, 0.1934, 0.5694, 0.1823, 0.6181, 0.3923, 0.5694, 0.1823, 0.4861, 0.1768, 0.6181, 0.3923, 0.6181, 0.3923, 0.4861, 0.1768, 0.4861, 0.6188, 0.4861, 0.1768, 0.3681, 0.3867, 0.4861, 0.6188, 0.4861, 0.6188, 0.3681, 0.3867, 0.3542, 0.6133, 0.3681, 0.3867, 0.3194, 0.3757, 0.3542, 0.6133, 0.3542, 0.6133, 0.3194, 0.3757, 0.1806, 0.5912, 0.3194, 0.3757, 0.04167, 0.5249, 0.1806, 0.5912, 0.1806, 0.5912, 0.04167, 0.5249, 0.06944, 0.5691, 0.04167, 0.5249, 0.1111, 0.558, 0.06944, 0.5691, 0.06944, 0.5691, 0.1111, 0.558, 0.2292, 0.6575, 0.1111, 0.558, 0.2083, 0.8232, 0.2292, 0.6575, 0.2292, 0.6575, 0.2083, 0.8232, 0.2639, 0.8232, 0.2083, 0.8232, 0.4861, 1.0, 0.2639, 0.8232, 0.2639, 0.8232, 0.4861, 1.0, 0.3958, 0.6851, 0.4861, 1.0, 0.4861, 0.6188, 0.3958, 0.6851, 0.3958, 0.6851, 0.4861, 0.6188, 0.3542, 0.6133, 0.7917, 0.07735, 0.9306, 0.1713, 0.8681, 0.1657, 0.8681, 0.1657, 0.9306, 0.1713, 0.9792, 0.3204, 0.9306, 0.1713, 0.9583, 0.3591, 0.9792, 0.3204, 0.9792, 0.3204, 0.9583, 0.3591, 0.8958, 0.3425, 0.9583, 0.3591, 0.8819, 0.3757, 0.8958, 0.3425, 0.8958, 0.3425, 0.8819, 0.3757, 0.9514, 0.4807, 0.8819, 0.3757, 0.9375, 0.5249, 0.9514, 0.4807, 0.9514, 0.4807, 0.9375, 0.5249, 0.875, 0.5635, 0.9375, 0.5249, 0.9167, 0.5746, 0.875, 0.5635, 0.875, 0.5635, 0.9167, 0.5746, 0.7431, 0.6575, 0.9167, 0.5746, 0.7986, 0.5912, 0.7431, 0.6575, 0.7431, 0.6575, 0.7986, 0.5912, 0.6181, 0.6133, 0.7986, 0.5912, 0.6458, 0.3812, 0.6181, 0.6133, 0.6181, 0.6133, 0.6458, 0.3812, 0.6181, 0.3923, 0.6458, 0.3812, 0.6528, 0.1934, 0.6181, 0.3923, 0.5764, 0.07182, 0.7153, 0.07182, 0.6875, 0.005525, 0.6875, 0.005525, 0.7153, 0.07182, 0.8194, 0.07182, 0.7153, 0.07182, 0.8472, 0.1823, 0.8194, 0.07182, 0.8194, 0.07182, 0.8472, 0.1823, 0.9306, 0.1713, 0.8472, 0.1823, 0.8819, 0.2707, 0.9306, 0.1713, 0.9306, 0.1713, 0.8819, 0.2707, 0.9583, 0.3591, 0.8819, 0.2707, 0.8264, 0.3315, 0.9583, 0.3591, 0.9583, 0.3591, 0.8264, 0.3315, 0.8819, 0.3757, 0.8264, 0.3315, 0.6458, 0.3812, 0.8819, 0.3757, 0.8819, 0.3757, 0.6458, 0.3812, 0.9375, 0.5249, 0.6458, 0.3812, 0.7986, 0.5912, 0.9375, 0.5249, 0.9375, 0.5249, 0.7986, 0.5912, 0.9167, 0.5746, 0.1319, 0.08287, 0.04861, 0.1713, 0.1389, 0.06077, 0.1389, 0.06077, 0.04861, 0.1713, 0.1111, 0.1768, 0.04861, 0.1713, 0.09722, 0.2707, 0.1111, 0.1768, 0.1111, 0.1768, 0.09722, 0.2707, 0.1458, 0.3315, 0.09722, 0.2707, 0.01389, 0.3591, 0.1458, 0.3315, 0.1458, 0.3315, 0.01389, 0.3591, 0.09722, 0.3812, 0.01389, 0.3591, 0.08333, 0.3425, 0.09722, 0.3812, 0.09722, 0.3812, 0.08333, 0.3425, 0.02778, 0.4807, 0.08333, 0.3425, 0.1111, 0.4088, 0.02778, 0.4807, 0.4861, 0.9558, 0.7708, 0.8232, 0.4861, 1.0, 0.4861, 1.0, 0.7708, 0.8232, 0.7083, 0.8232, 0.7708, 0.8232, 0.7431, 0.6575, 0.7083, 0.8232, 0.7083, 0.8232, 0.7431, 0.6575, 0.5833, 0.6851, 0.7431, 0.6575, 0.6181, 0.6133, 0.5833, 0.6851, 0.5833, 0.6851, 0.6181, 0.6133, 0.4861, 0.6188, 0.6181, 0.6133, 0.6181, 0.3923, 0.4861, 0.6188, 0.1111, 0.1768, 0.1458, 0.3315, 0.1528, 0.2707, 0.1528, 0.2707, 0.1458, 0.3315, 0.2569, 0.1768, 0.1458, 0.3315, 0.3194, 0.3757, 0.2569, 0.1768, 0.2569, 0.1768, 0.3194, 0.3757, 0.3194, 0.1934, 0.3194, 0.3757, 0.3681, 0.3867, 0.3194, 0.1934, 0.3194, 0.1934, 0.3681, 0.3867, 0.3889, 0.1823, 0.3681, 0.3867, 0.4861, 0.1768, 0.3889, 0.1823, 0.1875, 0.07735, 0.1111, 0.1657, 0.04861, 0.1713, 0.04861, 0.1713, 0.1111, 0.1657, 0.0, 0.3204, 0.1111, 0.1657, 0.1181, 0.2762, 0.0, 0.3204, 0.0, 0.3204, 0.1181, 0.2762, 0.08333, 0.3425, 0.1181, 0.2762, 0.1111, 0.4088, 0.08333, 0.3425, 0.8056, 0.1934, 0.7153, 0.1823, 0.8194, 0.2597, 0.8056, 0.1934, 0.7153, 0.07182, 0.7153, 0.1823, 0.8056, 0.1934, 0.8472, 0.1823, 0.7153, 0.07182, 0.8056, 0.1934, 0.8194, 0.2597, 0.8472, 0.1823, 0.8264, 0.3315, 0.7153, 0.1823, 0.6458, 0.3812, 0.8264, 0.3315, 0.8194, 0.2597, 0.7153, 0.1823, 0.8264, 0.3315, 0.8472, 0.1823, 0.8194, 0.2597, 0.8264, 0.3315, 0.8819, 0.2707, 0.8472, 0.1823, 0.1667, 0.1934, 0.1528, 0.2707, 0.2569, 0.1768, 0.1667, 0.1934, 0.1111, 0.1768, 0.1528, 0.2707, 0.1667, 0.1934, 0.2569, 0.0663, 0.1111, 0.1768, 0.1667, 0.1934, 0.2569, 0.1768, 0.2569, 0.0663, 0.3958, 0.07182, 0.3194, 0.1934, 0.3889, 0.1823, 0.3958, 0.07182, 0.2569, 0.1768, 0.3194, 0.1934, 0.3958, 0.07182, 0.2569, 0.0663, 0.2569, 0.1768, 0.3958, 0.07182, 0.2778, 0.01105, 0.2569, 0.0663, 0.1458, 0.3315, 0.09722, 0.3812, 0.3194, 0.3757, 0.3194, 0.3757, 0.09722, 0.3812, 0.04167, 0.5249, 0.09722, 0.3812, 0.02778, 0.4807, 0.04167, 0.5249, 0.04167, 0.5249, 0.02778, 0.4807, 0.1111, 0.558, 0.2292, 0.6575, 0.1806, 0.5912, 0.06944, 0.5691, 0.2292, 0.6575, 0.3542, 0.6133, 0.1806, 0.5912, 0.2292, 0.6575, 0.3958, 0.6851, 0.3542, 0.6133, 0.2292, 0.6575, 0.2639, 0.8232, 0.3958, 0.6851, 0.9792, 0.3204, 0.8958, 0.3425, 0.8611, 0.2762, 0.8611, 0.2762, 0.8958, 0.3425, 0.8681, 0.4088, 0.8958, 0.3425, 0.9514, 0.4807, 0.8681, 0.4088, 0.08333, 0.3425, 0.01389, 0.3591, 0.0, 0.3204, 0.0, 0.3204, 0.01389, 0.3591, 0.04861, 0.1713, 0.01389, 0.3591, 0.09722, 0.2707, 0.04861, 0.1713, 0.7917, 0.07735, 0.8472, 0.07735, 0.9306, 0.1713, 0.9306, 0.1713, 0.8472, 0.07735, 0.8194, 0.07182, 0.4861, 0.6188, 0.4861, 1.0, 0.5833, 0.6851, 0.5833, 0.6851, 0.4861, 1.0, 0.7083, 0.8232, 0.1111, 0.1768, 0.2569, 0.0663, 0.1389, 0.06077, 0.1389, 0.06077, 0.2569, 0.0663, 0.2778, 0.01105, 0.8681, 0.1657, 0.9792, 0.3204, 0.8611, 0.2762, 0.7153, 0.1823, 0.6528, 0.1934, 0.6458, 0.3812, 0.7708, 0.8232, 0.875, 0.5635, 0.7431, 0.6575, 0.4861, 0.9558, 0.4861, 1.0, 0.2083, 0.8232, 0.1875, 0.07735, 0.04861, 0.1713, 0.1319, 0.08287, 0.6556, 0.6849, 0.5479, 0.998, 0.5479, 0.6849, 0.6556, 0.6849, 0.6556, 0.998, 0.5479, 0.998, 0.6556, 0.6849, 0.775, 0.6849, 0.6556, 0.998, 0.6556, 0.6849, 0.7769, 0.6145, 0.775, 0.6849, 0.6556, 0.6849, 0.681, 0.6164, 0.7769, 0.6145, 0.6556, 0.6849, 0.6673, 0.6145, 0.681, 0.6164, 0.6556, 0.6849, 0.6517, 0.6125, 0.6673, 0.6145, 0.6556, 0.6849, 0.5616, 0.6067, 0.6517, 0.6125, 0.6556, 0.6849, 0.5479, 0.6849, 0.5616, 0.6067, 0.4912, 0.6849, 0.4775, 0.6047, 0.4853, 0.6047, 0.4912, 0.6849, 0.411, 0.6849, 0.4775, 0.6047, 0.4912, 0.6849, 0.4207, 0.998, 0.411, 0.6849, 0.4912, 0.6849, 0.4912, 0.998, 0.4207, 0.998, 0.4912, 0.6849, 0.5479, 0.998, 0.4912, 0.998, 0.4912, 0.6849, 0.5479, 0.6849, 0.5479, 0.998, 0.4912, 0.6849, 0.5342, 0.6067, 0.5479, 0.6849, 0.4912, 0.6849, 0.4932, 0.6047, 0.5342, 0.6067, 0.4912, 0.6849, 0.4853, 0.6047, 0.4932, 0.6047, 0.3542, 0.6849, 0.3288, 0.6067, 0.3542, 0.6086, 0.3542, 0.6849, 0.2309, 0.6693, 0.3288, 0.6067, 0.3542, 0.6849, 0.2759, 0.998, 0.2309, 0.6693, 0.3542, 0.6849, 0.3542, 0.998, 0.2759, 0.998, 0.3542, 0.6849, 0.3816, 0.6849, 0.3542, 0.998, 0.3542, 0.6849, 0.3836, 0.6086, 0.3816, 0.6849, 0.3542, 0.6849, 0.362, 0.6067, 0.3836, 0.6086, 0.3542, 0.6849, 0.3542, 0.6086, 0.362, 0.6067, 0.6438, 0.816, 0.6301, 0.7984, 0.6517, 0.82, 0.6517, 0.82, 0.6301, 0.7984, 0.7065, 0.8219, 0.6301, 0.7984, 0.6282, 0.7965, 0.7065, 0.8219, 0.7065, 0.8219, 0.6282, 0.7965, 0.7182, 0.816, 0.6282, 0.7965, 0.6204, 0.7769, 0.7182, 0.816, 0.7182, 0.816, 0.6204, 0.7769, 0.7495, 0.773, 0.6204, 0.7769, 0.7495, 0.7417, 0.7495, 0.773, 0.7652, 0.638, 0.7769, 0.683, 0.7065, 0.5988, 0.7065, 0.5988, 0.7769, 0.683, 0.6243, 0.6321, 0.7769, 0.683, 0.773, 0.7417, 0.6243, 0.6321, 0.6243, 0.6321, 0.773, 0.7417, 0.6282, 0.7965, 0.773, 0.7417, 0.7417, 0.7984, 0.6282, 0.7965, 0.6282, 0.7965, 0.7417, 0.7984, 0.6908, 0.8258, 0.8591, 0.998, 0.9315, 0.6419, 0.9941, 0.998, 0.8591, 0.998, 0.9256, 0.6419, 0.9315, 0.6419, 0.8591, 0.998, 0.8591, 0.6399, 0.9256, 0.6419, 0.8591, 0.998, 0.8454, 0.636, 0.8591, 0.6399, 0.8591, 0.998, 0.8063, 0.6849, 0.8454, 0.636, 0.8591, 0.998, 0.7319, 0.998, 0.8063, 0.6849, 0.6634, 0.6849, 0.7221, 0.7006, 0.6164, 0.7554, 0.6164, 0.7554, 0.7221, 0.7006, 0.6164, 0.7593, 0.7221, 0.7006, 0.7299, 0.7084, 0.6164, 0.7593, 0.6164, 0.7593, 0.7299, 0.7084, 0.6204, 0.7769, 0.7299, 0.7084, 0.7495, 0.7417, 0.6204, 0.7769, 0.1311, 0.998, 0.2074, 0.6849, 0.2759, 0.998, 0.1311, 0.998, 0.1507, 0.6341, 0.2074, 0.6849, 0.1311, 0.998, 0.1331, 0.638, 0.1507, 0.6341, 0.1311, 0.998, 0.07241, 0.6419, 0.1331, 0.638, 0.1311, 0.998, 0.0, 0.998, 0.07241, 0.6419, 0.3816, 0.6849, 0.4207, 0.998, 0.3542, 0.998, 0.3816, 0.6849, 0.411, 0.6849, 0.4207, 0.998, 0.3816, 0.6849, 0.4129, 0.6086, 0.411, 0.6849, 0.3816, 0.6849, 0.3914, 0.6086, 0.4129, 0.6086, 0.3816, 0.6849, 0.3836, 0.6086, 0.3914, 0.6086, 0.6164, 0.7319, 0.6184, 0.7221, 0.6164, 0.7554, 0.6164, 0.7554, 0.6184, 0.7221, 0.6301, 0.7065, 0.6184, 0.7221, 0.6262, 0.7006, 0.6301, 0.7065, 0.6301, 0.7065, 0.6262, 0.7006, 0.6282, 0.7025, 0.2759, 0.998, 0.2074, 0.6849, 0.2309, 0.6693, 0.2309, 0.6693, 0.2074, 0.6849, 0.2133, 0.6145, 0.2074, 0.6849, 0.2094, 0.6106, 0.2133, 0.6145, 0.8063, 0.6204, 0.8063, 0.6849, 0.8004, 0.6184, 0.8004, 0.6184, 0.8063, 0.6849, 0.775, 0.6849, 0.8063, 0.6849, 0.7319, 0.998, 0.775, 0.6849, 0.7065, 0.8219, 0.6693, 0.8278, 0.6517, 0.82, 0.6517, 0.82, 0.6693, 0.8278, 0.6712, 0.8356, 0.6693, 0.8278, 0.6712, 0.8337, 0.6712, 0.8356, 0.7495, 0.7789, 0.7397, 0.7965, 0.7495, 0.773, 0.7495, 0.773, 0.7397, 0.7965, 0.7182, 0.816, 0.7397, 0.7965, 0.7378, 0.8004, 0.7182, 0.816, 0.4129, 0.6086, 0.4188, 0.6086, 0.411, 0.6849, 0.411, 0.6849, 0.4188, 0.6086, 0.4775, 0.6047, 0.6282, 0.7965, 0.5832, 0.7417, 0.6243, 0.6321, 0.6243, 0.6321, 0.5832, 0.7417, 0.5832, 0.6791, 0.5342, 0.6067, 0.5479, 0.6067, 0.5479, 0.6849, 0.5479, 0.6849, 0.5479, 0.6067, 0.5616, 0.6067, 0.7495, 0.7378, 0.7495, 0.7417, 0.7476, 0.7339, 0.7476, 0.7339, 0.7495, 0.7417, 0.7299, 0.7084, 0.6673, 0.683, 0.6712, 0.681, 0.6634, 0.6849, 0.6634, 0.6849, 0.6712, 0.681, 0.7221, 0.7006, 0.1507, 0.6341, 0.2094, 0.6106, 0.2074, 0.6849, 0.9941, 0.998, 0.9315, 0.6419, 0.9941, 0.6419, 0.0, 0.998, 0.0, 0.6419, 0.06458, 0.6419, 0.7769, 0.6145, 0.8004, 0.6184, 0.775, 0.6849, 0.6556, 0.998, 0.775, 0.6849, 0.7319, 0.998, 0.2329, 0.5969, 0.2309, 0.6693, 0.2133, 0.6145, 0.8454, 0.636, 0.8063, 0.6849, 0.8063, 0.6204, 0.7182, 0.816, 0.7143, 0.818, 0.7065, 0.8219, 0.7221, 0.7006, 0.726, 0.7006, 0.7299, 0.7084, 0.6164, 0.7554, 0.6301, 0.7065, 0.6634, 0.6849, 0.07241, 0.6419, 0.0, 0.998, 0.06458, 0.6419, 0.3288, 0.6067, 0.2309, 0.6693, 0.2329, 0.5969])
me_v_hgun_template_biped1.materials.append(mat_hgun_bottom1_bmp)
me_v_hgun_template_biped1.materials.append(mat_hgun_cheek1_bmp)
me_v_hgun_template_biped1.materials.append(mat_hgun_horn1_bmp)
me_v_hgun_template_biped1.materials.append(mat_hgun_back1_bmp)
me_v_hgun_template_biped1.materials.append(mat_gordon_sleeve_bmp)
me_v_hgun_template_biped1.use_remesh_preserve_volume = False
me_v_hgun_template_biped1.use_remesh_preserve_attributes = False
me_v_hgun_template_biped1.use_mirror_vertex_groups = False
me_v_hgun_template_biped1.update()
me_v_hgun_template_biped1.normals_split_custom_set([tuple(v) for v in zip(*[iter([-0.0113, 0.05411, -0.9985, -0.5422, 0.07201, -0.8372, -0.5528, -0.05306, -0.8316, -0.0113, 0.05411, -0.9985, -0.0103, -0.1694, -0.9855, -0.5422, 0.07201, -0.8372, -0.0113, 0.05411, -0.9985, 0.5262, 0.07249, -0.8473, -0.0103, -0.1694, -0.9855, -0.0113, 0.05411, -0.9985, 0.5351, -0.05466, -0.843, 0.5262, 0.07249, -0.8473, -0.0113, 0.05411, -0.9985, 0.4897, 0.2548, -0.8338, 0.5351, -0.05466, -0.843, -0.0113, 0.05411, -0.9985, -0.01269, 0.2403, -0.9706, 0.4897, 0.2548, -0.8338, -0.0113, 0.05411, -0.9985, -0.5014, 0.237, -0.8321, -0.01269, 0.2403, -0.9706, -0.0113, 0.05411, -0.9985, -0.5528, -0.05306, -0.8316, -0.5014, 0.237, -0.8321, -0.02291, -0.9538, -0.2994, -0.02231, -0.5573, -0.83, -0.3998, -0.8975, -0.1863, -0.02291, -0.9538, -0.2994, 0.3573, -0.9066, -0.2243, -0.02231, -0.5573, -0.83, -0.02291, -0.9538, -0.2994, -0.3086, -0.9507, 0.03159, 0.3573, -0.9066, -0.2243, -0.02291, -0.9538, -0.2994, -0.02459, -0.3435, -0.9388, -0.3086, -0.9507, 0.03159, -0.02291, -0.9538, -0.2994, -0.0103, -0.1694, -0.9855, -0.02459, -0.3435, -0.9388, -0.02291, -0.9538, -0.2994, -0.02463, -0.3435, -0.9388, -0.0103, -0.1694, -0.9855, -0.02291, -0.9538, -0.2994, 0.2912, -0.9559, 0.0388, -0.02463, -0.3435, -0.9388, -0.02291, -0.9538, -0.2994, -0.3998, -0.8975, -0.1863, 0.2912, -0.9559, 0.0388, 0.9384, 0.1345, -0.3183, 0.4897, 0.2548, -0.8338, 0.7798, 0.5623, -0.2753, 0.7798, 0.5623, -0.2753, 0.4897, 0.2548, -0.8338, 0.4475, 0.4652, -0.7638, 0.4897, 0.2548, -0.8338, -0.01269, 0.2403, -0.9706, 0.4475, 0.4652, -0.7638, 0.4475, 0.4652, -0.7638, -0.01269, 0.2403, -0.9706, 0.05018, 0.8334, -0.5504, -0.01269, 0.2403, -0.9706, -0.4515, 0.4687, -0.7593, 0.05018, 0.8334, -0.5504, 0.05018, 0.8334, -0.5504, -0.4515, 0.4687, -0.7593, -0.6722, 0.7394, 0.03704, -0.4515, 0.4687, -0.7593, -0.7984, 0.5373, -0.2716, -0.6722, 0.7394, 0.03704, -0.5014, 0.237, -0.8321, -0.4515, 0.4687, -0.7593, -0.01269, 0.2403, -0.9706, -0.5014, 0.237, -0.8321, -0.7984, 0.5373, -0.2716, -0.4515, 0.4687, -0.7593, -0.5014, 0.237, -0.8321, -0.9495, 0.1037, -0.2963, -0.7984, 0.5373, -0.2716, -0.5014, 0.237, -0.8321, -0.7537, 0.08164, -0.6521, -0.9495, 0.1037, -0.2963, -0.5014, 0.237, -0.8321, -0.5528, -0.05306, -0.8316, -0.7537, 0.08164, -0.6521, -0.7328, 0.1781, -0.6568, -0.5528, -0.05306, -0.8316, -0.7328, -0.3367, -0.5913, -0.7328, -0.3367, -0.5913, -0.5528, -0.05306, -0.8316, -0.745, -0.1571, -0.6483, -0.5528, -0.05306, -0.8316, -0.5422, 0.07201, -0.8372, -0.745, -0.1571, -0.6483, -0.745, -0.1571, -0.6483, -0.5422, 0.07201, -0.8372, -0.7922, 0.5381, -0.2878, -0.5422, 0.07201, -0.8372, -0.8554, 0.4312, -0.2869, -0.7922, 0.5381, -0.2878, 0.8389, 0.4559, -0.2973, 0.5262, 0.07249, -0.8473, 0.7834, 0.5367, -0.3133, 0.7834, 0.5367, -0.3133, 0.5262, 0.07249, -0.8473, 0.7273, -0.1574, -0.668, 0.5262, 0.07249, -0.8473, 0.5351, -0.05466, -0.843, 0.7273, -0.1574, -0.668, 0.7273, -0.1574, -0.668, 0.5351, -0.05466, -0.843, 0.7177, -0.3399, -0.6078, 0.5351, -0.05466, -0.843, 0.7188, 0.1759, -0.6726, 0.7177, -0.3399, -0.6078, 0.9384, 0.1345, -0.3183, 0.7387, 0.08136, -0.6691, 0.4897, 0.2548, -0.8338, 0.4897, 0.2548, -0.8338, 0.7387, 0.08136, -0.6691, 0.5351, -0.05466, -0.843, 0.7387, 0.08136, -0.6691, 0.7188, 0.1759, -0.6726, 0.5351, -0.05466, -0.843, 0.05018, 0.8334, -0.5504, 0.7118, 0.7023, 0.01316, 0.4475, 0.4652, -0.7638, 0.4475, 0.4652, -0.7638, 0.7118, 0.7023, 0.01316, 0.7798, 0.5623, -0.2753, -0.5528, -0.05306, -0.8316, -0.7328, 0.1781, -0.6568, -0.7537, 0.08164, -0.6521, -0.8554, 0.4312, -0.2869, -0.5422, 0.07201, -0.8372, -0.0103, -0.1694, -0.9855, 0.5262, 0.07249, -0.8473, 0.8389, 0.4559, -0.2973, -0.0103, -0.1694, -0.9855, -0.8117, -0.404, 0.4217, -0.7585, 0.1513, 0.6339, -0.3972, -0.341, 0.852, -0.3972, -0.341, 0.852, -0.7585, 0.1513, 0.6339, -0.5864, -0.01, 0.8099, -0.7585, 0.1513, 0.6339, -0.716, 0.4343, 0.5465, -0.5864, -0.01, 0.8099, -0.5864, -0.01, 0.8099, -0.716, 0.4343, 0.5465, -0.5951, 0.1909, 0.7807, -0.716, 0.4343, 0.5465, -0.8485, 0.4945, 0.1884, -0.5951, 0.1909, 0.7807, -0.5951, 0.1909, 0.7807, -0.8485, 0.4945, 0.1884, -0.942, 0.3129, 0.1215, -0.8485, 0.4945, 0.1884, -0.7121, 0.2685, -0.6487, -0.942, 0.3129, 0.1215, -0.942, 0.3129, 0.1215, -0.7121, 0.2685, -0.6487, -0.9868, 0.1095, -0.1196, -0.7121, 0.2685, -0.6487, -0.6405, 0.04139, -0.7669, -0.9868, 0.1095, -0.1196, -0.9868, 0.1095, -0.1196, -0.6405, 0.04139, -0.7669, -0.9461, -0.2493, -0.2068, -0.6405, 0.04139, -0.7669, 0.09041, -0.3063, -0.9476, -0.9461, -0.2493, -0.2068, -0.9461, -0.2493, -0.2068, 0.09041, -0.3063, -0.9476, -0.8003, -0.4933, -0.3409, 0.09041, -0.3063, -0.9476, -0.07273, -0.2645, -0.9616, -0.8003, -0.4933, -0.3409, -0.8003, -0.4933, -0.3409, -0.07273, -0.2645, -0.9616, -0.692, -0.654, -0.3057, -0.07273, -0.2645, -0.9616, 0.3724, -0.1538, -0.9152, -0.692, -0.654, -0.3057, -0.692, -0.654, -0.3057, 0.3724, -0.1538, -0.9152, 0.3538, -0.8801, 0.3164, 0.3724, -0.1538, -0.9152, 0.943, 0.2993, -0.1456, 0.3538, -0.8801, 0.3164, 0.3538, -0.8801, 0.3164, 0.943, 0.2993, -0.1456, 0.4965, 0.0432, 0.867, 0.943, 0.2993, -0.1456, 0.9495, 0.1062, -0.2953, 0.4965, 0.0432, 0.867, 0.4965, 0.0432, 0.867, 0.9495, 0.1062, -0.2953, 0.5168, -0.1279, 0.8465, 0.9495, 0.1062, -0.2953, 0.8769, -0.4246, -0.2253, 0.5168, -0.1279, 0.8465, 0.5168, -0.1279, 0.8465, 0.8769, -0.4246, -0.2253, 0.3611, -0.3703, 0.8559, 0.8769, -0.4246, -0.2253, 0.2912, -0.9559, 0.0388, 0.3611, -0.3703, 0.8559, 0.3611, -0.3703, 0.8559, 0.2912, -0.9559, 0.0388, 0.1919, -0.281, 0.9403, 0.2912, -0.9559, 0.0388, -0.6392, -0.0798, 0.7649, 0.1919, -0.281, 0.9403, 0.1919, -0.281, 0.9403, -0.6392, -0.0798, 0.7649, -0.6628, 0.115, 0.7399, -0.6392, -0.0798, 0.7649, -0.5951, 0.1909, 0.7807, -0.6628, 0.115, 0.7399, -0.6628, 0.115, 0.7399, -0.5951, 0.1909, 0.7807, -0.942, 0.3129, 0.1215, 0.4053, -0.3495, 0.8447, 0.6093, -0.005291, 0.7929, 0.7971, 0.1233, 0.5911, 0.7971, 0.1233, 0.5911, 0.6093, -0.005291, 0.7929, 0.7246, 0.4365, 0.5334, 0.6093, -0.005291, 0.7929, 0.6355, 0.1747, 0.7521, 0.7246, 0.4365, 0.5334, 0.7246, 0.4365, 0.5334, 0.6355, 0.1747, 0.7521, 0.8436, 0.4988, 0.1988, 0.6355, 0.1747, 0.7521, 0.9451, 0.2973, 0.1356, 0.8436, 0.4988, 0.1988, 0.8436, 0.4988, 0.1988, 0.9451, 0.2973, 0.1356, 0.7373, 0.2779, -0.6157, 0.9451, 0.2973, 0.1356, 0.9889, 0.09552, -0.1135, 0.7373, 0.2779, -0.6157, 0.7373, 0.2779, -0.6157, 0.9889, 0.09552, -0.1135, 0.6134, 0.01829, -0.7895, 0.9889, 0.09552, -0.1135, 0.9409, -0.2501, -0.2284, 0.6134, 0.01829, -0.7895, 0.6134, 0.01829, -0.7895, 0.9409, -0.2501, -0.2284, -0.115, -0.2998, -0.947, 0.9409, -0.2501, -0.2284, 0.792, -0.4944, -0.3582, -0.115, -0.2998, -0.947, -0.115, -0.2998, -0.947, 0.792, -0.4944, -0.3582, 0.0496, -0.2643, -0.9632, 0.792, -0.4944, -0.3582, 0.6841, -0.6547, -0.3215, 0.0496, -0.2643, -0.9632, 0.0496, -0.2643, -0.9632, 0.6841, -0.6547, -0.3215, -0.393, -0.1536, -0.9066, 0.6841, -0.6547, -0.3215, -0.3468, -0.8801, 0.3244, -0.393, -0.1536, -0.9066, -0.393, -0.1536, -0.9066, -0.3468, -0.8801, 0.3244, -0.946, 0.2996, -0.1242, -0.3468, -0.8801, 0.3244, -0.4768, 0.0434, 0.878, -0.946, 0.2996, -0.1242, -0.946, 0.2996, -0.1242, -0.4768, 0.0434, 0.878, -0.9558, 0.1073, -0.2736, -0.4768, 0.0434, 0.878, -0.4982, -0.127, 0.8577, -0.9558, 0.1073, -0.2736, -0.9558, 0.1073, -0.2736, -0.4982, -0.127, 0.8577, -0.8869, -0.4113, -0.2102, -0.4982, -0.127, 0.8577, -0.3492, -0.3703, 0.8608, -0.8869, -0.4113, -0.2102, -0.8869, -0.4113, -0.2102, -0.3492, -0.3703, 0.8608, -0.3086, -0.9507, 0.03159, -0.3492, -0.3703, 0.8608, -0.1887, -0.2592, 0.9472, -0.3086, -0.9507, 0.03159, -0.3086, -0.9507, 0.03159, -0.1887, -0.2592, 0.9472, 0.665, -0.05081, 0.7451, -0.1887, -0.2592, 0.9472, 0.6943, 0.1201, 0.7096, 0.665, -0.05081, 0.7451, 0.665, -0.05081, 0.7451, 0.6943, 0.1201, 0.7096, 0.6355, 0.1747, 0.7521, 0.6943, 0.1201, 0.7096, 0.9451, 0.2973, 0.1356, 0.6355, 0.1747, 0.7521, 0.3538, -0.8801, 0.3164, -0.6033, -0.5235, 0.6016, -0.692, -0.654, -0.3057, -0.692, -0.654, -0.3057, -0.6033, -0.5235, 0.6016, -0.8003, -0.4933, -0.3409, -0.6033, -0.5235, 0.6016, -0.632, -0.4118, 0.6565, -0.8003, -0.4933, -0.3409, -0.8003, -0.4933, -0.3409, -0.632, -0.4118, 0.6565, -0.9461, -0.2493, -0.2068, -0.632, -0.4118, 0.6565, -0.5731, -0.2136, 0.7912, -0.9461, -0.2493, -0.2068, -0.9461, -0.2493, -0.2068, -0.5731, -0.2136, 0.7912, -0.6628, 0.115, 0.7399, -0.5731, -0.2136, 0.7912, 0.3611, -0.3703, 0.8559, -0.6628, 0.115, 0.7399, -0.6628, 0.115, 0.7399, 0.3611, -0.3703, 0.8559, 0.1919, -0.281, 0.9403, 0.6841, -0.6547, -0.3215, 0.6159, -0.5237, 0.5886, -0.3468, -0.8801, 0.3244, -0.3468, -0.8801, 0.3244, 0.6159, -0.5237, 0.5886, -0.4768, 0.0434, 0.878, 0.6159, -0.5237, 0.5886, 0.6451, -0.4112, 0.644, -0.4768, 0.0434, 0.878, -0.4768, 0.0434, 0.878, 0.6451, -0.4112, 0.644, -0.4982, -0.127, 0.8577, 0.6451, -0.4112, 0.644, 0.5895, -0.2136, 0.779, -0.4982, -0.127, 0.8577, -0.4982, -0.127, 0.8577, 0.5895, -0.2136, 0.779, -0.3492, -0.3703, 0.8608, 0.5895, -0.2136, 0.779, 0.6943, 0.1201, 0.7096, -0.3492, -0.3703, 0.8608, -0.3492, -0.3703, 0.8608, 0.6943, 0.1201, 0.7096, -0.1887, -0.2592, 0.9472, -0.853, 0.473, 0.2204, -0.9735, -0.0619, -0.2202, -0.7922, 0.5381, -0.2878, -0.853, 0.473, 0.2204, -0.7585, 0.1513, 0.6339, -0.9735, -0.0619, -0.2202, -0.853, 0.473, 0.2204, -0.716, 0.4343, 0.5465, -0.7585, 0.1513, 0.6339, -0.853, 0.473, 0.2204, -0.8485, 0.4945, 0.1884, -0.716, 0.4343, 0.5465, -0.853, 0.473, 0.2204, -0.8554, 0.4312, -0.2869, -0.8485, 0.4945, 0.1884, -0.853, 0.473, 0.2204, -0.7922, 0.5381, -0.2878, -0.8554, 0.4312, -0.2869, 0.8653, 0.4697, 0.1752, 0.7834, 0.5367, -0.3133, 0.9463, -0.07861, -0.3137, 0.8653, 0.4697, 0.1752, 0.8389, 0.4559, -0.2973, 0.7834, 0.5367, -0.3133, 0.8653, 0.4697, 0.1752, 0.8436, 0.4988, 0.1988, 0.8389, 0.4559, -0.2973, 0.8653, 0.4697, 0.1752, 0.7246, 0.4365, 0.5334, 0.8436, 0.4988, 0.1988, 0.8653, 0.4697, 0.1752, 0.7971, 0.1233, 0.5911, 0.7246, 0.4365, 0.5334, 0.8653, 0.4697, 0.1752, 0.9463, -0.07861, -0.3137, 0.7971, 0.1233, 0.5911, 0.3538, -0.8801, 0.3164, 0.4965, 0.0432, 0.867, -0.6033, -0.5235, 0.6016, -0.6033, -0.5235, 0.6016, 0.4965, 0.0432, 0.867, -0.632, -0.4118, 0.6565, 0.4965, 0.0432, 0.867, 0.5168, -0.1279, 0.8465, -0.632, -0.4118, 0.6565, -0.632, -0.4118, 0.6565, 0.5168, -0.1279, 0.8465, -0.5731, -0.2136, 0.7912, 0.5168, -0.1279, 0.8465, 0.3611, -0.3703, 0.8559, -0.5731, -0.2136, 0.7912, 0.09041, -0.3063, -0.9476, 0.9495, 0.1062, -0.2953, -0.07273, -0.2645, -0.9616, 0.09041, -0.3063, -0.9476, 0.8769, -0.4246, -0.2253, 0.9495, 0.1062, -0.2953, 0.09041, -0.3063, -0.9476, 0.2912, -0.9559, 0.0388, 0.8769, -0.4246, -0.2253, 0.09041, -0.3063, -0.9476, -0.02463, -0.3435, -0.9388, 0.2912, -0.9559, 0.0388, 0.09041, -0.3063, -0.9476, -0.6405, 0.04139, -0.7669, -0.02463, -0.3435, -0.9388, -0.115, -0.2998, -0.947, -0.02459, -0.3435, -0.9388, 0.6134, 0.01829, -0.7895, -0.115, -0.2998, -0.947, -0.3086, -0.9507, 0.03159, -0.02459, -0.3435, -0.9388, -0.115, -0.2998, -0.947, -0.8869, -0.4113, -0.2102, -0.3086, -0.9507, 0.03159, -0.115, -0.2998, -0.947, -0.9558, 0.1073, -0.2736, -0.8869, -0.4113, -0.2102, -0.115, -0.2998, -0.947, 0.0496, -0.2643, -0.9632, -0.9558, 0.1073, -0.2736, 0.6841, -0.6547, -0.3215, 0.792, -0.4944, -0.3582, 0.6159, -0.5237, 0.5886, 0.6159, -0.5237, 0.5886, 0.792, -0.4944, -0.3582, 0.6451, -0.4112, 0.644, 0.792, -0.4944, -0.3582, 0.9409, -0.2501, -0.2284, 0.6451, -0.4112, 0.644, 0.6451, -0.4112, 0.644, 0.9409, -0.2501, -0.2284, 0.5895, -0.2136, 0.779, 0.9409, -0.2501, -0.2284, 0.6943, 0.1201, 0.7096, 0.5895, -0.2136, 0.779, -0.7121, 0.2685, -0.6487, -0.02463, -0.3435, -0.9388, -0.6405, 0.04139, -0.7669, -0.7121, 0.2685, -0.6487, -0.0103, -0.1694, -0.9855, -0.02463, -0.3435, -0.9388, -0.7121, 0.2685, -0.6487, -0.8554, 0.4312, -0.2869, -0.0103, -0.1694, -0.9855, -0.7121, 0.2685, -0.6487, -0.8485, 0.4945, 0.1884, -0.8554, 0.4312, -0.2869, 0.7373, 0.2779, -0.6157, 0.8389, 0.4559, -0.2973, 0.8436, 0.4988, 0.1988, 0.7373, 0.2779, -0.6157, -0.0103, -0.1694, -0.9855, 0.8389, 0.4559, -0.2973, 0.7373, 0.2779, -0.6157, -0.02459, -0.3435, -0.9388, -0.0103, -0.1694, -0.9855, 0.7373, 0.2779, -0.6157, 0.6134, 0.01829, -0.7895, -0.02459, -0.3435, -0.9388, -0.9461, -0.2493, -0.2068, -0.6628, 0.115, 0.7399, -0.9868, 0.1095, -0.1196, -0.9868, 0.1095, -0.1196, -0.6628, 0.115, 0.7399, -0.942, 0.3129, 0.1215, -0.07273, -0.2645, -0.9616, 0.9495, 0.1062, -0.2953, 0.3724, -0.1538, -0.9152, 0.3724, -0.1538, -0.9152, 0.9495, 0.1062, -0.2953, 0.943, 0.2993, -0.1456, 0.9463, -0.07861, -0.3137, 0.8206, -0.4196, 0.3879, 0.7971, 0.1233, 0.5911, 0.7971, 0.1233, 0.5911, 0.8206, -0.4196, 0.3879, 0.4053, -0.3495, 0.8447, 0.9409, -0.2501, -0.2284, 0.9889, 0.09552, -0.1135, 0.6943, 0.1201, 0.7096, 0.6943, 0.1201, 0.7096, 0.9889, 0.09552, -0.1135, 0.9451, 0.2973, 0.1356, 0.0496, -0.2643, -0.9632, -0.393, -0.1536, -0.9066, -0.9558, 0.1073, -0.2736, -0.9558, 0.1073, -0.2736, -0.393, -0.1536, -0.9066, -0.946, 0.2996, -0.1242, -0.9735, -0.0619, -0.2202, -0.745, -0.1571, -0.6483, -0.7922, 0.5381, -0.2878, -0.9735, -0.0619, -0.2202, -0.7585, 0.1513, 0.6339, -0.8117, -0.404, 0.4217, -0.2419, -0.1724, 0.9549, -0.3972, -0.341, 0.852, -0.5864, -0.01, 0.8099, -0.5951, 0.1909, 0.7807, -0.6392, -0.0798, 0.7649, -0.5864, -0.01, 0.8099, 0.7273, -0.1574, -0.668, 0.9463, -0.07861, -0.3137, 0.7834, 0.5367, -0.3133, 0.6093, -0.005291, 0.7929, 0.4053, -0.3495, 0.8447, 0.3014, -0.1927, 0.9338, 0.665, -0.05081, 0.7451, 0.6355, 0.1747, 0.7521, 0.6093, -0.005291, 0.7929, -0.5864, -0.01, 0.8099, -0.6822, 0.1277, 0.7199, -0.2419, -0.1724, 0.9549, -0.2419, -0.1724, 0.9549, -0.6822, 0.1277, 0.7199, -0.0009982, 0.0205, 0.9998, -0.6822, 0.1277, 0.7199, -0.7631, 0.0748, 0.6419, -0.0009982, 0.0205, 0.9998, -0.0009982, 0.0205, 0.9998, -0.7631, 0.0748, 0.6419, 0.0036, 0.012, 0.9999, -0.7631, 0.0748, 0.6419, -0.8957, -0.2054, 0.3943, 0.0036, 0.012, 0.9999, 0.0036, 0.012, 0.9999, -0.8957, -0.2054, 0.3943, -0.8052, -0.1505, 0.5736, -0.8957, -0.2054, 0.3943, -0.7572, -0.2835, -0.5884, -0.8052, -0.1505, 0.5736, -0.8052, -0.1505, 0.5736, -0.7572, -0.2835, -0.5884, 0.1117, -0.9828, -0.1468, -0.7572, -0.2835, -0.5884, 0.073, -0.1961, -0.9779, 0.1117, -0.9828, -0.1468, 0.1117, -0.9828, -0.1468, 0.073, -0.1961, -0.9779, 0.781, -0.2365, -0.578, 0.073, -0.1961, -0.9779, 0.7506, -0.3072, -0.585, 0.781, -0.2365, -0.578, 0.781, -0.2365, -0.578, 0.7506, -0.3072, -0.585, 0.864, -0.1639, 0.4761, 0.7506, -0.3072, -0.585, 0.8984, -0.2208, 0.3795, 0.864, -0.1639, 0.4761, 0.864, -0.1639, 0.4761, 0.8984, -0.2208, 0.3795, 0.0036, 0.012, 0.9999, 0.8984, -0.2208, 0.3795, 0.7881, 0.1011, 0.6072, 0.0036, 0.012, 0.9999, 0.0036, 0.012, 0.9999, 0.7881, 0.1011, 0.6072, -0.0009982, 0.0205, 0.9998, 0.7881, 0.1011, 0.6072, 0.7088, 0.1169, 0.6956, -0.0009982, 0.0205, 0.9998, -0.0009982, 0.0205, 0.9998, 0.7088, 0.1169, 0.6956, 0.3014, -0.1927, 0.9338, 0.7088, 0.1169, 0.6956, 0.6093, -0.005291, 0.7929, 0.3014, -0.1927, 0.9338, -0.7572, -0.2835, -0.5884, -0.02231, -0.5573, -0.83, 0.073, -0.1961, -0.9779, 0.073, -0.1961, -0.9779, -0.02231, -0.5573, -0.83, 0.7506, -0.3072, -0.585, -0.02231, -0.5573, -0.83, 0.3573, -0.9066, -0.2243, 0.7506, -0.3072, -0.585, 0.7506, -0.3072, -0.585, 0.3573, -0.9066, -0.2243, 0.8984, -0.2208, 0.3795, 0.3573, -0.9066, -0.2243, -0.3086, -0.9507, 0.03159, 0.8984, -0.2208, 0.3795, 0.8984, -0.2208, 0.3795, -0.3086, -0.9507, 0.03159, 0.665, -0.05081, 0.7451, -0.3998, -0.8975, -0.1863, -0.8957, -0.2054, 0.3943, 0.2912, -0.9559, 0.0388, 0.2912, -0.9559, 0.0388, -0.8957, -0.2054, 0.3943, -0.6392, -0.0798, 0.7649, -0.8957, -0.2054, 0.3943, -0.7631, 0.0748, 0.6419, -0.6392, -0.0798, 0.7649, -0.6392, -0.0798, 0.7649, -0.7631, 0.0748, 0.6419, -0.5864, -0.01, 0.8099, -0.7631, 0.0748, 0.6419, -0.6822, 0.1277, 0.7199, -0.5864, -0.01, 0.8099, -0.0009982, 0.0205, 0.9998, -0.4699, -0.1434, 0.871, -0.2419, -0.1724, 0.9549, -0.0009982, 0.0205, 0.9998, 0.005212, -0.03614, 0.9993, -0.4699, -0.1434, 0.871, -0.0009982, 0.0205, 0.9998, 0.4591, -0.1296, 0.8789, 0.005212, -0.03614, 0.9993, -0.0009982, 0.0205, 0.9998, 0.3014, -0.1927, 0.9338, 0.4591, -0.1296, 0.8789, -0.8052, -0.1505, 0.5736, 0.01311, -0.1516, 0.9884, 0.0036, 0.012, 0.9999, 0.0036, 0.012, 0.9999, 0.01311, -0.1516, 0.9884, 0.864, -0.1639, 0.4761, 0.01311, -0.1516, 0.9884, 0.1117, -0.9828, -0.1468, 0.864, -0.1639, 0.4761, 0.864, -0.1639, 0.4761, 0.1117, -0.9828, -0.1468, 0.781, -0.2365, -0.578, 0.7088, 0.1169, 0.6956, 0.7881, 0.1011, 0.6072, 0.6093, -0.005291, 0.7929, 0.6093, -0.005291, 0.7929, 0.7881, 0.1011, 0.6072, 0.665, -0.05081, 0.7451, 0.7881, 0.1011, 0.6072, 0.8984, -0.2208, 0.3795, 0.665, -0.05081, 0.7451, -0.02231, -0.5573, -0.83, -0.7572, -0.2835, -0.5884, -0.3998, -0.8975, -0.1863, -0.3998, -0.8975, -0.1863, -0.7572, -0.2835, -0.5884, -0.8957, -0.2054, 0.3943, 0.01311, -0.1516, 0.9884, -0.8052, -0.1505, 0.5736, 0.1117, -0.9828, -0.1468, -0.2416, -0.6661, 0.7056, -0.2419, -0.1724, 0.9549, 0.5224, 0.2346, 0.8198, 0.5224, 0.2346, 0.8198, -0.2419, -0.1724, 0.9549, -0.0148, 0.01192, 0.9998, -0.2419, -0.1724, 0.9549, -0.4699, -0.1434, 0.871, -0.0148, 0.01192, 0.9998, -0.0148, 0.01192, 0.9998, -0.4699, -0.1434, 0.871, -0.523, 0.002374, 0.8524, -0.4699, -0.1434, 0.871, 0.005212, -0.03614, 0.9993, -0.523, 0.002374, 0.8524, -0.523, 0.002374, 0.8524, 0.005212, -0.03614, 0.9993, 0.01082, 0.3537, 0.9353, 0.005212, -0.03614, 0.9993, 0.4659, -0.0003827, 0.8849, 0.01082, 0.3537, 0.9353, 0.01082, 0.3537, 0.9353, 0.4659, -0.0003827, 0.8849, 0.4123, 0.4555, 0.789, 0.4659, -0.0003827, 0.8849, 0.4306, 0.107, 0.8962, 0.4123, 0.4555, 0.789, 0.4123, 0.4555, 0.789, 0.4306, 0.107, 0.8962, 0.5394, 0.4103, 0.7354, 0.4306, 0.107, 0.8962, 0.8888, 0.1618, 0.4287, 0.5394, 0.4103, 0.7354, 0.5394, 0.4103, 0.7354, 0.8888, 0.1618, 0.4287, 0.6854, 0.7116, 0.1545, 0.8888, 0.1618, 0.4287, 0.7798, 0.5623, -0.2753, 0.6854, 0.7116, 0.1545, 0.6854, 0.7116, 0.1545, 0.7798, 0.5623, -0.2753, 0.5989, 0.6633, 0.4487, 0.7798, 0.5623, -0.2753, 0.7118, 0.7023, 0.01316, 0.5989, 0.6633, 0.4487, 0.5989, 0.6633, 0.4487, 0.7118, 0.7023, 0.01316, 0.5381, 0.5717, 0.6194, 0.7118, 0.7023, 0.01316, 0.1115, 0.6319, 0.767, 0.5381, 0.5717, 0.6194, 0.5381, 0.5717, 0.6194, 0.1115, 0.6319, 0.767, 0.3458, 0.5886, 0.7307, 0.1115, 0.6319, 0.767, 0.01082, 0.3537, 0.9353, 0.3458, 0.5886, 0.7307, 0.3458, 0.5886, 0.7307, 0.01082, 0.3537, 0.9353, 0.4123, 0.4555, 0.789, -0.745, -0.1571, -0.6483, -0.9241, -0.3781, -0.05508, -0.7328, -0.3367, -0.5913, -0.7328, -0.3367, -0.5913, -0.9241, -0.3781, -0.05508, -0.8076, 0.3241, -0.4927, -0.9241, -0.3781, -0.05508, -0.7801, 0.5496, 0.2989, -0.8076, 0.3241, -0.4927, -0.8076, 0.3241, -0.4927, -0.7801, 0.5496, 0.2989, -0.7932, 0.4745, -0.3817, -0.7801, 0.5496, 0.2989, -0.7655, 0.4323, 0.4766, -0.7932, 0.4745, -0.3817, -0.7932, 0.4745, -0.3817, -0.7655, 0.4323, 0.4766, -0.9495, 0.1037, -0.2963, -0.7655, 0.4323, 0.4766, -0.8843, 0.095, 0.4572, -0.9495, 0.1037, -0.2963, -0.9495, 0.1037, -0.2963, -0.8843, 0.095, 0.4572, -0.7984, 0.5373, -0.2716, -0.8843, 0.095, 0.4572, -0.7007, 0.6873, 0.1913, -0.7984, 0.5373, -0.2716, -0.7984, 0.5373, -0.2716, -0.7007, 0.6873, 0.1913, -0.5583, 0.6846, 0.4686, -0.7007, 0.6873, 0.1913, -0.507, 0.3889, 0.7692, -0.5583, 0.6846, 0.4686, -0.5583, 0.6846, 0.4686, -0.507, 0.3889, 0.7692, -0.4304, 0.4687, 0.7714, -0.507, 0.3889, 0.7692, -0.461, 0.1179, 0.8795, -0.4304, 0.4687, 0.7714, -0.4304, 0.4687, 0.7714, -0.461, 0.1179, 0.8795, -0.523, 0.002374, 0.8524, -0.461, 0.1179, 0.8795, -0.0148, 0.01192, 0.9998, -0.523, 0.002374, 0.8524, -0.2419, -0.1724, 0.9549, -0.2416, -0.6661, 0.7056, -0.3972, -0.341, 0.852, -0.3972, -0.341, 0.852, -0.2416, -0.6661, 0.7056, -0.8117, -0.404, 0.4217, -0.2416, -0.6661, 0.7056, -0.9173, -0.1311, 0.376, -0.8117, -0.404, 0.4217, -0.8117, -0.404, 0.4217, -0.9173, -0.1311, 0.376, -0.9241, -0.3781, -0.05508, -0.9173, -0.1311, 0.376, -0.8334, 0.0203, 0.5523, -0.9241, -0.3781, -0.05508, -0.9241, -0.3781, -0.05508, -0.8334, 0.0203, 0.5523, -0.7801, 0.5496, 0.2989, -0.8334, 0.0203, 0.5523, -0.4276, 0.5851, 0.689, -0.7801, 0.5496, 0.2989, -0.7801, 0.5496, 0.2989, -0.4276, 0.5851, 0.689, -0.7655, 0.4323, 0.4766, -0.4276, 0.5851, 0.689, -0.461, 0.1179, 0.8795, -0.7655, 0.4323, 0.4766, -0.7655, 0.4323, 0.4766, -0.461, 0.1179, 0.8795, -0.8843, 0.095, 0.4572, -0.461, 0.1179, 0.8795, -0.507, 0.3889, 0.7692, -0.8843, 0.095, 0.4572, -0.8843, 0.095, 0.4572, -0.507, 0.3889, 0.7692, -0.7007, 0.6873, 0.1913, 0.9463, -0.07861, -0.3137, 0.9268, -0.359, -0.11, 0.8206, -0.4196, 0.3879, 0.8206, -0.4196, 0.3879, 0.9268, -0.359, -0.11, 0.9111, -0.0973, 0.4005, 0.9268, -0.359, -0.11, 0.8417, 0.0196, 0.5397, 0.9111, -0.0973, 0.4005, 0.9111, -0.0973, 0.4005, 0.8417, 0.0196, 0.5397, 0.4148, 0.565, 0.7132, 0.8417, 0.0196, 0.5397, 0.7869, 0.5494, 0.2812, 0.4148, 0.565, 0.7132, 0.4148, 0.565, 0.7132, 0.7869, 0.5494, 0.2812, 0.7768, 0.4349, 0.4555, 0.7869, 0.5494, 0.2812, 0.7845, 0.4742, -0.3996, 0.7768, 0.4349, 0.4555, 0.7768, 0.4349, 0.4555, 0.7845, 0.4742, -0.3996, 0.9384, 0.1345, -0.3183, 0.7845, 0.4742, -0.3996, 0.7387, 0.08136, -0.6691, 0.9384, 0.1345, -0.3183, 0.05018, 0.8334, -0.5504, -0.6722, 0.7394, 0.03704, 0.1115, 0.6319, 0.767, 0.1115, 0.6319, 0.767, -0.6722, 0.7394, 0.03704, -0.5497, 0.5665, 0.6139, -0.6722, 0.7394, 0.03704, -0.5583, 0.6846, 0.4686, -0.5497, 0.5665, 0.6139, -0.5497, 0.5665, 0.6139, -0.5583, 0.6846, 0.4686, -0.3328, 0.5881, 0.7372, -0.5583, 0.6846, 0.4686, -0.4304, 0.4687, 0.7714, -0.3328, 0.5881, 0.7372, -0.3328, 0.5881, 0.7372, -0.4304, 0.4687, 0.7714, 0.01082, 0.3537, 0.9353, -0.4304, 0.4687, 0.7714, -0.523, 0.002374, 0.8524, 0.01082, 0.3537, 0.9353, 0.9111, -0.0973, 0.4005, 0.4148, 0.565, 0.7132, 0.2101, 0.7765, 0.594, 0.2101, 0.7765, 0.594, 0.4148, 0.565, 0.7132, -0.3944, 0.1717, 0.9028, 0.4148, 0.565, 0.7132, 0.4306, 0.107, 0.8962, -0.3944, 0.1717, 0.9028, -0.3944, 0.1717, 0.9028, 0.4306, 0.107, 0.8962, 0.08471, 0.001817, 0.9964, 0.4306, 0.107, 0.8962, 0.4659, -0.0003827, 0.8849, 0.08471, 0.001817, 0.9964, 0.08471, 0.001817, 0.9964, 0.4659, -0.0003827, 0.8849, 0.4591, -0.1296, 0.8789, 0.4659, -0.0003827, 0.8849, 0.005212, -0.03614, 0.9993, 0.4591, -0.1296, 0.8789, 0.7273, -0.1574, -0.668, 0.7177, -0.3399, -0.6078, 0.9268, -0.359, -0.11, 0.9268, -0.359, -0.11, 0.7177, -0.3399, -0.6078, 0.7958, 0.3229, -0.5123, 0.7177, -0.3399, -0.6078, 0.7188, 0.1759, -0.6726, 0.7958, 0.3229, -0.5123, 0.7958, 0.3229, -0.5123, 0.7188, 0.1759, -0.6726, 0.7845, 0.4742, -0.3996, 0.7188, 0.1759, -0.6726, 0.7387, 0.08136, -0.6691, 0.7845, 0.4742, -0.3996, -0.1467, -0.4055, 0.9022, -0.6943, -0.4653, 0.5491, -0.004914, -0.8181, 0.575, -0.1467, -0.4055, 0.9022, -0.2501, 0.1731, 0.9526, -0.6943, -0.4653, 0.5491, -0.1467, -0.4055, 0.9022, 0.5731, -0.1103, 0.812, -0.2501, 0.1731, 0.9526, -0.1467, -0.4055, 0.9022, -0.004914, -0.8181, 0.575, 0.5731, -0.1103, 0.812, -0.4276, 0.5851, 0.689, 0.5224, 0.2346, 0.8198, -0.461, 0.1179, 0.8795, -0.4276, 0.5851, 0.689, -0.2911, 0.7841, 0.5481, 0.5224, 0.2346, 0.8198, -0.4276, 0.5851, 0.689, -0.9173, -0.1311, 0.376, -0.2911, 0.7841, 0.5481, -0.4276, 0.5851, 0.689, -0.8334, 0.0203, 0.5523, -0.9173, -0.1311, 0.376, 0.2711, -0.3864, 0.8816, 0.1588, -0.7119, 0.6841, 0.646, -0.4192, 0.638, 0.2711, -0.3864, 0.8816, -0.2048, -0.2601, 0.9436, 0.1588, -0.7119, 0.6841, 0.2711, -0.3864, 0.8816, 0.3392, -0.01262, 0.9406, -0.2048, -0.2601, 0.9436, 0.2711, -0.3864, 0.8816, 0.646, -0.4192, 0.638, 0.3392, -0.01262, 0.9406, 0.3014, -0.1927, 0.9338, 0.08471, 0.001817, 0.9964, 0.4591, -0.1296, 0.8789, 0.3014, -0.1927, 0.9338, -0.3944, 0.1717, 0.9028, 0.08471, 0.001817, 0.9964, 0.3014, -0.1927, 0.9338, 0.2682, -0.6249, 0.7332, -0.3944, 0.1717, 0.9028, 0.3014, -0.1927, 0.9338, 0.4053, -0.3495, 0.8447, 0.2682, -0.6249, 0.7332, 0.4148, 0.565, 0.7132, 0.7768, 0.4349, 0.4555, 0.4306, 0.107, 0.8962, 0.4306, 0.107, 0.8962, 0.7768, 0.4349, 0.4555, 0.8888, 0.1618, 0.4287, 0.7768, 0.4349, 0.4555, 0.9384, 0.1345, -0.3183, 0.8888, 0.1618, 0.4287, 0.8888, 0.1618, 0.4287, 0.9384, 0.1345, -0.3183, 0.7798, 0.5623, -0.2753, 0.5989, 0.6633, 0.4487, 0.5394, 0.4103, 0.7354, 0.6854, 0.7116, 0.1545, 0.5989, 0.6633, 0.4487, 0.4123, 0.4555, 0.789, 0.5394, 0.4103, 0.7354, 0.5989, 0.6633, 0.4487, 0.3458, 0.5886, 0.7307, 0.4123, 0.4555, 0.789, 0.5989, 0.6633, 0.4487, 0.5381, 0.5717, 0.6194, 0.3458, 0.5886, 0.7307, -0.8076, 0.3241, -0.4927, -0.7932, 0.4745, -0.3817, -0.7328, 0.1781, -0.6568, -0.7328, 0.1781, -0.6568, -0.7932, 0.4745, -0.3817, -0.7537, 0.08164, -0.6521, -0.7932, 0.4745, -0.3817, -0.9495, 0.1037, -0.2963, -0.7537, 0.08164, -0.6521, 0.7845, 0.4742, -0.3996, 0.7869, 0.5494, 0.2812, 0.7958, 0.3229, -0.5123, 0.7958, 0.3229, -0.5123, 0.7869, 0.5494, 0.2812, 0.9268, -0.359, -0.11, 0.7869, 0.5494, 0.2812, 0.8417, 0.0196, 0.5397, 0.9268, -0.359, -0.11, -0.745, -0.1571, -0.6483, -0.9735, -0.0619, -0.2202, -0.9241, -0.3781, -0.05508, -0.9241, -0.3781, -0.05508, -0.9735, -0.0619, -0.2202, -0.8117, -0.404, 0.4217, 0.01082, 0.3537, 0.9353, 0.1115, 0.6319, 0.767, -0.3328, 0.5881, 0.7372, -0.3328, 0.5881, 0.7372, 0.1115, 0.6319, 0.767, -0.5497, 0.5665, 0.6139, 0.9111, -0.0973, 0.4005, 0.2682, -0.6249, 0.7332, 0.8206, -0.4196, 0.3879, 0.8206, -0.4196, 0.3879, 0.2682, -0.6249, 0.7332, 0.4053, -0.3495, 0.8447, -0.7328, -0.3367, -0.5913, -0.8076, 0.3241, -0.4927, -0.7328, 0.1781, -0.6568, 0.5224, 0.2346, 0.8198, -0.0148, 0.01192, 0.9998, -0.461, 0.1179, 0.8795, -0.6722, 0.7394, 0.03704, -0.7984, 0.5373, -0.2716, -0.5583, 0.6846, 0.4686, 0.05018, 0.8334, -0.5504, 0.1115, 0.6319, 0.767, 0.7118, 0.7023, 0.01316, 0.7273, -0.1574, -0.668, 0.9268, -0.359, -0.11, 0.9463, -0.07861, -0.3137, -0.9179, -0.07616, -0.3894, -0.2914, 0.6487, -0.7031, -0.3759, -0.04399, -0.9256, -0.9179, -0.07616, -0.3894, -0.6132, 0.6436, -0.458, -0.2914, 0.6487, -0.7031, -0.9179, -0.07616, -0.3894, -0.9973, -0.07294, -0.001155, -0.6132, 0.6436, -0.458, -0.9179, -0.07616, -0.3894, -0.2101, -0.9509, -0.2274, -0.9973, -0.07294, -0.001155, -0.9179, -0.07616, -0.3894, -0.6866, -0.727, -0.002302, -0.2101, -0.9509, -0.2274, -0.9179, -0.07616, -0.3894, -0.7242, -0.6896, -0.006064, -0.6866, -0.727, -0.002302, -0.9179, -0.07616, -0.3894, -0.6814, -0.6633, -0.3095, -0.7242, -0.6896, -0.006064, -0.9179, -0.07616, -0.3894, -0.4409, -0.7711, -0.4594, -0.6814, -0.6633, -0.3095, -0.9179, -0.07616, -0.3894, -0.3759, -0.04399, -0.9256, -0.4409, -0.7711, -0.4594, 0.2348, -0.06308, -0.97, 0.3253, -0.726, -0.6059, 0.22, -0.6989, -0.6806, 0.2348, -0.06308, -0.97, 0.6995, -0.08065, -0.71, 0.3253, -0.726, -0.6059, 0.2348, -0.06308, -0.97, 0.64, 0.617, -0.458, 0.6995, -0.08065, -0.71, 0.2348, -0.06308, -0.97, 0.1631, 0.6504, -0.7419, 0.64, 0.617, -0.458, 0.2348, -0.06308, -0.97, -0.2914, 0.6487, -0.7031, 0.1631, 0.6504, -0.7419, 0.2348, -0.06308, -0.97, -0.3759, -0.04399, -0.9256, -0.2914, 0.6487, -0.7031, 0.2348, -0.06308, -0.97, -0.07651, -0.742, -0.666, -0.3759, -0.04399, -0.9256, 0.2348, -0.06308, -0.97, 0.02941, -0.7242, -0.689, -0.07651, -0.742, -0.666, 0.2348, -0.06308, -0.97, 0.22, -0.6989, -0.6806, 0.02941, -0.7242, -0.689, 0.986, -0.1384, 0.09319, 0.6368, -0.7475, 0.189, 0.6731, -0.7392, 0.02282, 0.986, -0.1384, 0.09319, 0.9248, -0.156, 0.3471, 0.6368, -0.7475, 0.189, 0.986, -0.1384, 0.09319, 0.2906, 0.9383, 0.1876, 0.9248, -0.156, 0.3471, 0.986, -0.1384, 0.09319, 0.8001, 0.5975, -0.05355, 0.2906, 0.9383, 0.1876, 0.986, -0.1384, 0.09319, 0.9394, -0.08959, -0.3309, 0.8001, 0.5975, -0.05355, 0.986, -0.1384, 0.09319, 0.6703, -0.716, -0.1949, 0.9394, -0.08959, -0.3309, 0.986, -0.1384, 0.09319, 0.6481, -0.7586, -0.06691, 0.6703, -0.716, -0.1949, 0.986, -0.1384, 0.09319, 0.6731, -0.7392, 0.02282, 0.6481, -0.7586, -0.06691, 0.1587, -0.7213, 0.6742, 0.08887, -0.7257, 0.6822, 0.2822, -0.7484, 0.6002, 0.2822, -0.7484, 0.6002, 0.08887, -0.7257, 0.6822, 0.6368, -0.7475, 0.189, 0.08887, -0.7257, 0.6822, -0.07339, -0.6794, 0.7301, 0.6368, -0.7475, 0.189, 0.6368, -0.7475, 0.189, -0.07339, -0.6794, 0.7301, 0.6481, -0.7586, -0.06691, -0.07339, -0.6794, 0.7301, -0.1683, -0.6971, 0.6969, 0.6481, -0.7586, -0.06691, 0.6481, -0.7586, -0.06691, -0.1683, -0.6971, 0.6969, 0.4155, -0.7274, -0.5461, -0.1683, -0.6971, 0.6969, 0.3253, -0.726, -0.6059, 0.4155, -0.7274, -0.5461, -0.3587, 0.8642, 0.3528, -0.507, 0.655, 0.5602, -0.6132, 0.6436, -0.458, -0.6132, 0.6436, -0.458, -0.507, 0.655, 0.5602, -0.2914, 0.6487, -0.7031, -0.507, 0.655, 0.5602, -0.1867, 0.5908, 0.785, -0.2914, 0.6487, -0.7031, -0.2914, 0.6487, -0.7031, -0.1867, 0.5908, 0.785, 0.8001, 0.5975, -0.05355, -0.1867, 0.5908, 0.785, 0.1858, 0.609, 0.7711, 0.8001, 0.5975, -0.05355, 0.8001, 0.5975, -0.05355, 0.1858, 0.609, 0.7711, 0.2906, 0.9383, 0.1876, -0.507, 0.655, 0.5602, -0.2706, -0.6987, 0.6623, -0.1867, 0.5908, 0.785, -0.507, 0.655, 0.5602, -0.3084, -0.722, 0.6193, -0.2706, -0.6987, 0.6623, -0.507, 0.655, 0.5602, -0.465, -0.6725, 0.5758, -0.3084, -0.722, 0.6193, -0.507, 0.655, 0.5602, -0.5459, -0.7203, 0.428, -0.465, -0.6725, 0.5758, -0.507, 0.655, 0.5602, -0.766, -0.08466, 0.6373, -0.5459, -0.7203, 0.428, -0.507, 0.655, 0.5602, -0.3587, 0.8642, 0.3528, -0.766, -0.08466, 0.6373, -0.6866, -0.727, -0.002302, -0.4409, -0.7711, -0.4594, -0.3084, -0.722, 0.6193, -0.3084, -0.722, 0.6193, -0.4409, -0.7711, -0.4594, -0.2706, -0.6987, 0.6623, -0.4409, -0.7711, -0.4594, -0.07651, -0.742, -0.666, -0.2706, -0.6987, 0.6623, -0.2706, -0.6987, 0.6623, -0.07651, -0.742, -0.666, -0.1683, -0.6971, 0.6969, -0.07651, -0.742, -0.666, 0.3253, -0.726, -0.6059, -0.1683, -0.6971, 0.6969, 0.1858, 0.609, 0.7711, 0.426, -0.09865, 0.8993, 0.2906, 0.9383, 0.1876, 0.1858, 0.609, 0.7711, 0.2822, -0.7484, 0.6002, 0.426, -0.09865, 0.8993, 0.1858, 0.609, 0.7711, 0.1587, -0.7213, 0.6742, 0.2822, -0.7484, 0.6002, 0.1858, 0.609, 0.7711, 0.08887, -0.7257, 0.6822, 0.1587, -0.7213, 0.6742, 0.1858, 0.609, 0.7711, -0.1867, 0.5908, 0.785, 0.08887, -0.7257, 0.6822, 0.9394, -0.08959, -0.3309, 0.64, 0.617, -0.458, 0.8001, 0.5975, -0.05355, 0.9394, -0.08959, -0.3309, 0.6995, -0.08065, -0.71, 0.64, 0.617, -0.458, 0.9394, -0.08959, -0.3309, 0.5417, -0.7362, -0.4056, 0.6995, -0.08065, -0.71, 0.9394, -0.08959, -0.3309, 0.5503, -0.757, -0.3524, 0.5417, -0.7362, -0.4056, 0.9394, -0.08959, -0.3309, 0.6703, -0.716, -0.1949, 0.5503, -0.757, -0.3524, -0.465, -0.6725, 0.5758, -0.5459, -0.7203, 0.428, -0.3084, -0.722, 0.6193, -0.3084, -0.722, 0.6193, -0.5459, -0.7203, 0.428, -0.2101, -0.9509, -0.2274, -0.5459, -0.7203, 0.428, -0.8122, -0.472, -0.3429, -0.2101, -0.9509, -0.2274, -0.2101, -0.9509, -0.2274, -0.8122, -0.472, -0.3429, -0.182, -0.6352, -0.7506, 0.2769, 0.03789, -0.9602, 0.4154, 0.01867, -0.9094, 0.277, 0.03782, -0.9601, 0.277, 0.03782, -0.9601, 0.4154, 0.01867, -0.9094, 0.2687, -0.5731, -0.7742, 0.4154, 0.01867, -0.9094, 0.857, -0.4916, 0.1541, 0.2687, -0.5731, -0.7742, -0.8122, -0.472, -0.3429, 0.1105, 0.0786, -0.9908, -0.182, -0.6352, -0.7506, -0.182, -0.6352, -0.7506, 0.1105, 0.0786, -0.9908, 0.3094, 0.1029, -0.9453, 0.1105, 0.0786, -0.9908, 0.3095, 0.1029, -0.9453, 0.3094, 0.1029, -0.9453, 0.6368, -0.7475, 0.189, 0.3084, -0.9387, -0.1543, 0.2822, -0.7484, 0.6002, 0.2822, -0.7484, 0.6002, 0.3084, -0.9387, -0.1543, 0.857, -0.4916, 0.1541, 0.3084, -0.9387, -0.1543, 0.2687, -0.5731, -0.7742, 0.857, -0.4916, 0.1541, 0.5417, -0.7362, -0.4056, 0.5503, -0.757, -0.3524, 0.4155, -0.7274, -0.5461, 0.4155, -0.7274, -0.5461, 0.5503, -0.757, -0.3524, 0.6481, -0.7586, -0.06691, 0.5503, -0.757, -0.3524, 0.6703, -0.716, -0.1949, 0.6481, -0.7586, -0.06691, 0.5417, -0.7362, -0.4056, 0.4155, -0.7274, -0.5461, 0.6995, -0.08065, -0.71, 0.6995, -0.08065, -0.71, 0.4155, -0.7274, -0.5461, 0.3253, -0.726, -0.6059, 0.8001, 0.5975, -0.05355, 0.64, 0.617, -0.458, -0.2914, 0.6487, -0.7031, -0.2914, 0.6487, -0.7031, 0.64, 0.617, -0.458, 0.1631, 0.6504, -0.7419, -0.07651, -0.742, -0.666, -0.4349, -0.6201, -0.6529, -0.3759, -0.04399, -0.9256, -0.3759, -0.04399, -0.9256, -0.4349, -0.6201, -0.6529, -0.4409, -0.7711, -0.4594, 0.22, -0.6989, -0.6806, 0.3253, -0.726, -0.6059, 0.02941, -0.7242, -0.689, 0.02941, -0.7242, -0.689, 0.3253, -0.726, -0.6059, -0.07651, -0.742, -0.666, -0.7242, -0.6896, -0.006064, -0.6814, -0.6633, -0.3095, -0.6866, -0.727, -0.002302, -0.6866, -0.727, -0.002302, -0.6814, -0.6633, -0.3095, -0.4409, -0.7711, -0.4594, 0.2822, -0.7484, 0.6002, 0.857, -0.4916, 0.1541, 0.426, -0.09865, 0.8993, -0.1867, 0.5908, 0.785, -0.2706, -0.6987, 0.6623, -0.1683, -0.6971, 0.6969, -0.0997, -0.08391, 0.9915, -0.1683, -0.6971, 0.6969, -0.07339, -0.6794, 0.7301, -0.2101, -0.9509, -0.2274, -0.182, -0.6352, -0.7506, 0.3094, 0.1029, -0.9453, -0.6132, 0.6436, -0.458, -0.9973, -0.07294, -0.001155, -0.3587, 0.8642, 0.3528, 0.3084, -0.9387, -0.1543, 0.277, 0.03782, -0.9601, 0.2687, -0.5731, -0.7742, -0.5459, -0.7203, 0.428, -0.766, -0.08466, 0.6373, -0.8122, -0.472, -0.3429, 0.6481, -0.7586, -0.06691, 0.6731, -0.7392, 0.02282, 0.6368, -0.7475, 0.189, -0.4409, -0.7711, -0.4594, -0.4349, -0.6201, -0.6529, -0.07651, -0.742, -0.666, -0.3084, -0.722, 0.6193, -0.2101, -0.9509, -0.2274, -0.6866, -0.727, -0.002302, 0.08887, -0.7257, 0.6822, -0.1867, 0.5908, 0.785, -0.07339, -0.6794, 0.7301, 0.6368, -0.7475, 0.189, 0.9248, -0.156, 0.3471, 0.3084, -0.9387, -0.1543])] * 3)])
arm_v_hgun_qc_skeleton = bpy.data.armatures.new('v_hgun.qc_skeleton')  # bones are not reproduced

# ---- objects
ob_v_hgun_qc_skeleton = bpy.data.objects.new('v_hgun.qc_skeleton', arm_v_hgun_qc_skeleton)
ob_v_hgun_template_biped1 = bpy.data.objects.new('v_Hgun_Template_Biped1', me_v_hgun_template_biped1)

# ---- transforms, parenting, visibility, modifiers, constraints
ob_v_hgun_qc_skeleton.location = (0.0, 0.0, 0.0)
ob_v_hgun_qc_skeleton.show_in_front = True
ob_v_hgun_qc_skeleton.lineart.crease_threshold = 0.0
ob_v_hgun_template_biped1.parent = ob_v_hgun_qc_skeleton
ob_v_hgun_template_biped1.location = (0.0, 0.0, 0.0)
ob_v_hgun_template_biped1.lineart.crease_threshold = 0.0
_vg = ob_v_hgun_template_biped1.vertex_groups.new(name='Bip01')
_vg = ob_v_hgun_template_biped1.vertex_groups.new(name='Bip01 Pelvis')
_vg.add([2, 5, 6, 7, 8, 17, 18, 19, 20, 21, 22, 23, 24, 25, 26, 35, 36, 37, 126, 127, 128, 129, 130, 131, 132, 133, 134, 135, 136, 137, 139, 140, 141, 142, 143, 144, 145, 146, 147, 148, 150, 151, 154, 155, 156, 157, 158, 159, 160, 164], 1.0, 'REPLACE')
_vg = ob_v_hgun_template_biped1.vertex_groups.new(name='Bip01 Spine')
_vg = ob_v_hgun_template_biped1.vertex_groups.new(name='Bip01 Spine1')
_vg.add([0, 1, 4, 27, 28, 33, 34, 40, 65, 102, 103, 119, 120, 121, 125, 138, 152, 163], 1.0, 'REPLACE')
_vg = ob_v_hgun_template_biped1.vertex_groups.new(name='Bip01 Neck')
_vg.add([30, 31, 42, 44, 68, 70, 104, 105, 118], 1.0, 'REPLACE')
_vg = ob_v_hgun_template_biped1.vertex_groups.new(name='Bip01 Head')
_vg.add([3, 9, 11, 12, 13, 14, 15, 16, 41, 43, 45, 46, 62, 63, 66, 69, 71, 72, 88, 89, 106, 107, 108, 116, 117], 1.0, 'REPLACE')
_vg = ob_v_hgun_template_biped1.vertex_groups.new(name='Dummy04')
_vg = ob_v_hgun_template_biped1.vertex_groups.new(name='Bone09')
_vg.add([73, 74, 75, 76, 86, 87, 90, 96], 1.0, 'REPLACE')
_vg = ob_v_hgun_template_biped1.vertex_groups.new(name='Bone10')
_vg.add([77, 78, 79, 80, 81, 82, 83, 84, 85, 94, 95], 1.0, 'REPLACE')
_vg = ob_v_hgun_template_biped1.vertex_groups.new(name='Dummy05')
_vg = ob_v_hgun_template_biped1.vertex_groups.new(name='Bone05')
_vg.add([47, 48, 49, 50, 60, 61, 64, 93], 1.0, 'REPLACE')
_vg = ob_v_hgun_template_biped1.vertex_groups.new(name='Bone06')
_vg.add([51, 52, 53, 54, 55, 56, 57, 58, 59, 91, 92], 1.0, 'REPLACE')
_vg = ob_v_hgun_template_biped1.vertex_groups.new(name='Dummy06')
_vg = ob_v_hgun_template_biped1.vertex_groups.new(name='Bone01')
_vg.add([10, 109, 110, 114, 115, 122], 1.0, 'REPLACE')
_vg = ob_v_hgun_template_biped1.vertex_groups.new(name='Bone02')
_vg.add([111, 112, 113], 1.0, 'REPLACE')
_vg = ob_v_hgun_template_biped1.vertex_groups.new(name='Dummy10')
_vg = ob_v_hgun_template_biped1.vertex_groups.new(name='Bone13')
_vg.add([0, 1, 2, 3, 4, 5, 6, 7, 8, 9, 10, 11, 12, 13, 14, 15, 16, 17, 18, 19, 20, 21, 22, 23, 24, 25, 26, 27, 28, 29, 30, 31, 32, 33, 34, 35, 36, 37, 38, 39, 40, 41, 42, 43, 44, 45, 46, 47, 48, 49, 50, 51, 52, 53, 54, 55, 56, 57, 58, 59, 60, 61, 62, 63, 64, 65, 66, 67, 68, 69, 70, 71, 72, 73, 74, 75, 76, 77, 78, 79, 80, 81, 82, 83, 84, 85, 86, 87, 88, 89, 90, 91, 92, 93, 94, 95, 96, 97, 98, 99, 100, 101, 102, 103, 104, 105, 106, 107, 108, 109, 110, 111, 112, 113, 114, 115, 116, 117, 118, 119, 120, 121, 122, 123, 124, 125, 126, 127, 128, 129, 130, 131, 132, 133, 134, 135, 136, 137, 138, 139, 140, 141, 142, 143, 144, 145, 146, 147, 148, 149, 150, 151, 152, 153, 154, 155, 156, 157, 158, 159, 160, 161, 162, 163, 164, 165, 166, 167, 168, 169, 170, 171, 172, 173, 174, 175, 176, 177, 178, 179, 180, 181, 182, 183, 184, 185, 186, 187, 188, 189, 190, 191, 192, 193, 194, 195, 196, 197, 198, 199, 200, 201, 202, 203, 204, 205, 206, 207, 208, 209, 210, 211, 212, 213, 214, 215, 216, 217, 218, 219], 1.0, 'REPLACE')
_vg = ob_v_hgun_template_biped1.vertex_groups.new(name='Dummy09')
_vg = ob_v_hgun_template_biped1.vertex_groups.new(name='Bone15')
_vg.add([29, 38, 39, 97, 98], 1.0, 'REPLACE')
_vg = ob_v_hgun_template_biped1.vertex_groups.new(name='Dummy07')
_vg.add([123, 124, 149, 165, 166], 1.0, 'REPLACE')
_vg = ob_v_hgun_template_biped1.vertex_groups.new(name='Dummy08')
_vg.add([153, 161, 162, 167, 168], 1.0, 'REPLACE')
_m = ob_v_hgun_template_biped1.modifiers.new('Armature', 'ARMATURE')
_m.object = ob_v_hgun_qc_skeleton

# ---- collection membership
col_collection_1.objects.link(ob_v_hgun_qc_skeleton)
col_collection_1.objects.link(ob_v_hgun_template_biped1)

# ---- scene / render settings (as saved in the file)
scene.frame_start = 0; scene.frame_end = 10; scene.frame_set(0)
scene.render.engine = 'BLENDER_EEVEE_NEXT'
scene.render.resolution_percentage = 50
scene.render.dither_intensity = 0.0
scene.cycles.use_denoising = False
scene.cycles.samples = 128
scene.cycles.sampling_pattern = 'TABULATED_SOBOL'
scene.cycles.use_adaptive_sampling = False
scene.cycles.use_light_tree = False
scene.cycles.blur_glossy = 0.0
scene.cycles.sample_clamp_indirect = 0.0
scene.view_settings.view_transform = 'Standard'
bpy.context.view_layer.update()

# ---- added for rendering (the .blend has no active camera and no usable light): camera, sun
cam_auto = bpy.data.cameras.new('AutoCamera')
cam_auto.lens = 50.0
cam_auto.sensor_width = 36.0
cam_auto.clip_end = 1000.0
ob_auto_camera = bpy.data.objects.new('AutoCamera', cam_auto)
scene.collection.objects.link(ob_auto_camera)
ob_auto_camera.location = (39.2438, -48.2714, 20.107)
ob_auto_camera.rotation_euler = (1.09748, -7.21219e-08, 0.694738)
scene.camera = ob_auto_camera
light_auto_sun = bpy.data.lights.new('AutoSun', 'SUN')
light_auto_sun.energy = 3.0
light_auto_sun.angle = 0.0523599
ob_auto_sun = bpy.data.objects.new('AutoSun', light_auto_sun)
scene.collection.objects.link(ob_auto_sun)
ob_auto_sun.rotation_euler = (0.872665, 0.174533, 0.523599)
bpy.context.view_layer.update()
